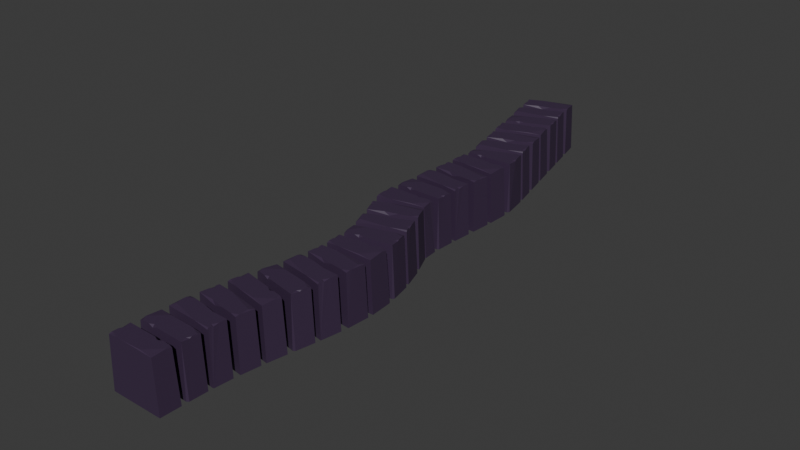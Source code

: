 # Source: puente_estatico.blend  (saved by Blender 4.0.36; exported with 4.5.12 LTS)
import bpy
from mathutils import Matrix  # noqa: F401  (used for matrix-valued properties, if any)

bpy.ops.wm.read_factory_settings(use_empty=True)
scene = bpy.context.scene
scene.name = 'Scene'

# ---- collections
col_collection = bpy.data.collections.new('Collection'); scene.collection.children.link(col_collection)

# ---- materials (node trees are filled in below, after node groups)
mat_material_005 = bpy.data.materials.new('Material.005')
mat_material_005.use_transparent_shadow = False
mat_material_001 = bpy.data.materials.new('Material.001')
mat_material_001.use_transparent_shadow = False
mat_material_003 = bpy.data.materials.new('Material.003')
mat_material_003.use_transparent_shadow = False

# ---- material node trees
mat_material_005.use_nodes = True; mat_material_005.node_tree.nodes.clear()
_N = mat_material_005.node_tree.nodes; _L = mat_material_005.node_tree.links
n0 = _N.new('ShaderNodeBsdfPrincipled'); n0.name = 'Principled BSDF'; n0.location = (10, 300)
n0.inputs[0].default_value = (0.05125, 0.02916, 0.06829, 1.0)
n0.inputs[3].default_value = 1.45
n1 = _N.new('ShaderNodeOutputMaterial'); n1.name = 'Material Output'; n1.location = (300, 300)
_L.new(n0.outputs[0], n1.inputs[0])
n1.is_active_output = True
mat_material_001.use_nodes = True; mat_material_001.node_tree.nodes.clear()
_N = mat_material_001.node_tree.nodes; _L = mat_material_001.node_tree.links
n0 = _N.new('ShaderNodeBsdfPrincipled'); n0.name = 'Principled BSDF'; n0.location = (10, 300)
n0.inputs[0].default_value = (0.05125, 0.02916, 0.06829, 1.0)
n0.inputs[3].default_value = 1.45
n1 = _N.new('ShaderNodeOutputMaterial'); n1.name = 'Material Output'; n1.location = (300, 300)
_L.new(n0.outputs[0], n1.inputs[0])
n1.is_active_output = True
mat_material_003.use_nodes = True; mat_material_003.node_tree.nodes.clear()
_N = mat_material_003.node_tree.nodes; _L = mat_material_003.node_tree.links
n0 = _N.new('ShaderNodeBsdfPrincipled'); n0.name = 'Principled BSDF'; n0.location = (10, 300)
n0.inputs[0].default_value = (0.05125, 0.02916, 0.06829, 1.0)
n0.inputs[3].default_value = 1.45
n1 = _N.new('ShaderNodeOutputMaterial'); n1.name = 'Material Output'; n1.location = (300, 300)
_L.new(n0.outputs[0], n1.inputs[0])
n1.is_active_output = True

# ---- world
world_world = bpy.data.worlds.new('World'); scene.world = world_world
world_world.use_nodes = True; world_world.node_tree.nodes.clear()
_N = world_world.node_tree.nodes; _L = world_world.node_tree.links
n0 = _N.new('ShaderNodeOutputWorld'); n0.name = 'World Output'; n0.location = (300, 300)
n1 = _N.new('ShaderNodeBackground'); n1.name = 'Background'; n1.location = (10, 300)
n1.inputs[0].default_value = (0.05088, 0.05088, 0.05088, 1.0)
_L.new(n1.outputs[0], n0.inputs[0])
n0.is_active_output = True
world_world.color = (0.05088, 0.05088, 0.05088)
world_world.use_sun_shadow = False
world_world.sun_shadow_jitter_overblur = 0.0

# ---- meshes
me_cube_005 = bpy.data.meshes.new('Cube.005')
me_cube_005.from_pydata([(-1.357, -1.598, 2.996), (0.1066, 0.3847, -1.704), (0.8295, 0.3848, -1.594), (-0.6466, 0.3846, -1.819), (0.5264, -1.598, 3.284), (0.6437, 0.3848, -1.401), (1.391, -1.597, -1.772), (0.6657, 0.3478, -1.642), (-0.7322, -1.598, -1.699), (1.246, 0.3315, -1.546), (-1.193, 0.3845, 2.245), (-1.033, 0.3845, 1.052), (1.125, 0.3849, -1.548), (0.9804, 0.3849, -0.01593), (-1.273, 0.3497, 2.83), (-0.7595, 0.3846, 2.904), (-0.9494, 0.3846, 2.875), (-0.6069, -1.598, -2.078), (-0.7188, 0.3846, -0.2443), (-1.121, 0.3845, 2.396), (0.4579, 0.3443, 3.096), (-0.9213, 0.2744, 0.2255), (0.007178, 0.3847, 2.841), (-8.654, -1.598, -2.597), (-6.765, 0.3841, 0.4678), (-6.78, 0.3841, 1.311), (-6.716, 0.3841, -2.361), (-8.654, -1.598, 2.533), (-6.973, 0.3841, 0.928), (-6.705, -1.598, 2.596), (-6.764, 0.3121, 0.8953), (-6.766, -1.598, -2.537), (-6.792, 0.3307, 2.341), (-8.355, 0.384, -2.412), (-7.753, 0.384, -2.393), (-6.792, 0.3841, 2.048), (-7.255, 0.3841, 2.309), (-8.585, 0.3492, -2.424), (-8.583, 0.384, -1.032), (-8.583, 0.384, -1.547), (-6.609, -1.598, -2.351), (-7.356, 0.3841, -2.193), (-8.338, 0.384, -2.168), (-8.586, 0.3434, 2.276), (-7.557, 0.3466, -2.387), (-8.514, 0.384, 0.9758), (-4.266, -1.598, 2.691), (-5.97, 0.3841, -0.3854), (-5.943, 0.3841, -1.229), (-6.062, 0.3841, 2.442), (-3.909, -1.598, -2.426), (-5.747, 0.3841, -0.8453), (-6.008, -1.598, -2.513), (-5.965, 0.3121, -0.8127), (-6.018, -1.598, 2.618), (-5.916, 0.3307, -2.258), (-4.538, 0.3841, 2.49), (-5.113, 0.3841, 2.472), (-5.919, 0.3841, -1.965), (-5.409, 0.3841, -2.225), (-4.321, 0.3494, 2.515), (-4.227, 0.3842, 1.125), (-4.263, 0.3842, 1.64), (-6.158, -1.598, 2.432), (-5.471, 0.3841, 2.273), (-4.54, 0.3841, 2.246), (-3.999, 0.3436, -2.174), (-5.295, 0.3467, 2.466), (-4.161, 0.3842, -0.8818), (-1.29, -1.598, -2.175), (-2.638, 0.3843, 2.585), (-3.303, 0.3843, 2.522), (-1.945, 0.3844, 2.651), (-3.387, -1.598, -2.376), (-3.144, 0.3843, 2.318), (-3.797, -1.598, 2.737), (-3.151, 0.3473, 2.559), (-1.863, -1.598, 2.527), (-3.685, 0.3308, 2.501), (-1.455, 0.3844, -1.42), (-1.599, 0.3844, -0.2248), (-3.576, 0.3842, 2.495), (-3.552, 0.3842, 0.9538), (-1.383, 0.3496, -2.006), (-1.95, 0.3844, -2.056), (-1.741, 0.3844, -2.036), (-1.977, -1.598, 2.911), (-1.892, 0.3844, 1.082), (-1.537, 0.3844, -1.567), (-3.296, 0.3437, -2.192), (-1.699, 0.2743, 0.6033), (-2.783, 0.3843, -1.957), (8.656, -1.595, 4.819), (9.933, 0.3876, 0.06387), (10.55, 0.3878, 0.09625), (9.278, 0.3873, -0.007633), (10.89, -1.594, 4.988), (10.41, 0.3877, 0.3073), (11.0, -1.594, -0.1398), (10.41, 0.3507, 0.06578), (9.205, -1.595, 0.1146), (10.9, 0.3345, 0.1005), (8.812, 0.3874, 4.066), (8.949, 0.3874, 2.87), (10.8, 0.3879, 0.1104), (10.86, 0.3879, 1.652), (8.743, 0.3526, 4.653), (9.331, 0.3876, 4.721), (9.111, 0.3875, 4.699), (9.314, -1.595, -0.2666), (9.231, 0.3874, 1.569), (8.897, 0.3874, 4.218), (10.78, 0.3475, 4.807), (9.044, 0.2772, 2.042), (10.22, 0.3879, 4.593), (1.883, -1.597, -1.682), (3.207, 0.3854, 1.635), (3.04, 0.3854, 2.462), (3.767, 0.3855, -1.138), (0.9844, -1.597, 3.368), (2.916, 0.3854, 2.054), (2.887, -1.597, 3.738), (3.131, 0.3135, 2.056), (3.753, -1.597, -1.319), (2.842, 0.332, 3.472), (2.152, 0.3851, -1.452), (2.761, 0.3853, -1.334), (2.894, 0.3854, 3.184), (2.382, 0.3853, 3.366), (1.92, 0.3502, -1.502), (1.677, 0.385, -0.1302), (1.768, 0.385, -0.6377), (3.872, -1.597, -1.111), (3.114, 0.3854, -1.073), (2.126, 0.3851, -1.208), (1.092, 0.3444, 3.125), (2.954, 0.3479, -1.296), (1.391, 0.385, 1.857), (5.417, -1.596, 4.267), (4.138, 0.3857, 0.9329), (4.306, 0.3857, 0.1061), (3.574, 0.3856, 3.705), (6.409, -1.596, -0.765), (4.431, 0.3858, 0.5178), (4.466, -1.597, -1.171), (4.215, 0.3137, 0.5124), (3.593, -1.597, 3.888), (4.506, 0.3323, -0.9037), (5.141, 0.3861, 4.036), (4.548, 0.3859, 3.911), (4.453, 0.3857, -0.6154), (4.978, 0.3859, -0.7871), (5.375, 0.3514, 4.086), (5.644, 0.3862, 2.72), (5.544, 0.3862, 3.225), (3.48, -1.597, 3.678), (4.209, 0.3858, 3.647), (5.172, 0.3861, 3.793), (6.29, 0.3457, -0.524), (4.36, 0.3485, 3.872), (5.967, 0.3862, 0.7398), (8.722, -1.595, -0.3522), (7.196, 0.3868, 4.346), (6.479, 0.3866, 4.209), (7.979, 0.3871, 4.459), (6.877, -1.596, -0.6731), (6.667, 0.3866, 4.024), (5.926, -1.596, 4.367), (6.64, 0.3496, 4.264), (8.074, -1.595, 4.34), (6.067, 0.333, 4.145), (8.55, 0.3871, 0.3981), (8.382, 0.3871, 1.59), (6.187, 0.3865, 4.152), (6.359, 0.3865, 2.62), (8.634, 0.3523, -0.1862), (8.141, 0.3869, -0.2513), (8.323, 0.387, -0.2255), (7.944, -1.595, 4.718), (8.059, 0.387, 2.887), (8.481, 0.3871, 0.2485), (6.936, 0.3459, -0.4827), (8.266, 0.2769, 2.416), (7.382, 0.3867, -0.2068), (19.74, -1.593, 3.183), (18.77, 0.3893, -1.701), (19.42, 0.3893, -1.984), (18.1, 0.3893, -1.406), (21.53, -1.592, 2.403), (19.36, 0.3893, -1.72), (19.82, -1.593, -2.433), (19.26, 0.3523, -1.94), (18.08, -1.593, -1.254), (19.78, 0.3359, -2.16), (19.53, 0.3897, 2.436), (19.11, 0.3896, 1.308), (19.68, 0.3893, -2.1), (20.31, 0.3895, -0.7), (19.73, 0.355, 2.989), (20.23, 0.3898, 2.769), (20.04, 0.3898, 2.849), (18.01, -1.593, -1.651), (18.77, 0.3895, 0.007806), (19.67, 0.3898, 2.527), (21.4, 0.3493, 2.261), (18.82, 0.2793, 0.5265), (20.88, 0.3898, 2.29), (11.42, -1.594, -0.1161), (13.37, 0.3887, 2.768), (13.47, 0.3888, 3.606), (13.04, 0.3885, -0.04172), (11.44, -1.594, 5.013), (13.21, 0.3887, 3.245), (13.74, -1.593, 4.871), (13.43, 0.3168, 3.192), (12.98, -1.594, -0.2124), (13.6, 0.3355, 4.628), (11.67, 0.3881, 0.04032), (12.18, 0.3883, 0.006838), (13.55, 0.3889, 4.337), (13.04, 0.3887, 4.648), (11.47, 0.3533, 0.04926), (11.49, 0.3881, 1.442), (11.48, 0.3881, 0.9264), (13.13, -1.594, -0.03866), (12.53, 0.3884, 0.1747), (11.69, 0.3881, 0.2833), (11.51, 0.3477, 4.749), (12.35, 0.3509, -0.003139), (11.58, 0.3883, 3.443), (16.61, -1.593, 4.284), (14.01, 0.3888, 1.769), (13.87, 0.3888, 0.9359), (14.46, 0.3891, 4.561), (15.27, -1.593, -0.6682), (14.12, 0.3888, 1.272), (13.59, -1.594, -0.312), (13.93, 0.3168, 1.349), (14.55, -1.593, 4.723), (13.7, 0.3353, -0.07903), (16.24, 0.3894, 4.213), (15.57, 0.3893, 4.35), (13.76, 0.3887, 0.2091), (14.12, 0.3888, -0.1429), (16.49, 0.3547, 4.142), (16.12, 0.3893, 2.797), (16.26, 0.3894, 3.295), (14.35, -1.593, 4.576), (15.11, 0.3892, 4.248), (16.16, 0.3894, 3.983), (15.27, 0.3484, -0.3999), (15.36, 0.3519, 4.391), (15.55, 0.3891, 0.8793), (17.4, -1.593, -1.386), (18.32, 0.3897, 3.462), (17.58, 0.3896, 3.699), (19.05, 0.3898, 3.198), (15.69, -1.593, -0.8035), (17.67, 0.3896, 3.442), (17.13, -1.593, 4.117), (17.76, 0.3527, 3.666), (19.07, -1.593, 3.048), (17.17, 0.3362, 3.848), (17.61, 0.3893, -0.6411), (18.03, 0.3894, 0.4858), (17.28, 0.3896, 3.795), (16.73, 0.3894, 2.358), (17.4, 0.3544, -1.194), (16.92, 0.3892, -1.005), (17.09, 0.3892, -1.059), (19.14, -1.593, 3.445), (18.37, 0.3896, 1.785), (17.47, 0.3893, -0.7322), (15.82, 0.3485, -0.6638), (18.32, 0.2794, 1.267), (16.31, 0.3891, -0.626), (28.56, -1.592, 2.563), (29.74, 0.3893, -2.227), (30.42, 0.3893, -2.178), (29.01, 0.3893, -2.286), (30.6, -1.592, 2.716), (30.26, 0.3894, -1.971), (30.92, -1.593, -2.403), (30.26, 0.3524, -2.212), (28.94, -1.593, -2.159), (30.81, 0.3359, -2.166), (28.69, 0.3898, 1.802), (28.79, 0.3897, 0.6022), (30.7, 0.3893, -2.158), (30.7, 0.3895, -0.6167), (28.65, 0.3551, 2.391), (29.19, 0.3899, 2.43), (28.99, 0.3899, 2.414), (29.04, -1.593, -2.545), (29.03, 0.3895, -0.7119), (28.78, 0.3898, 1.948), (30.51, 0.3493, 2.533), (28.85, 0.2794, -0.2293), (30.0, 0.3899, 2.311), (20.53, -1.593, -2.644), (23.03, 0.3897, 0.1117), (23.04, 0.3897, 0.9553), (22.98, 0.3893, -2.717), (21.75, -1.592, 2.338), (22.84, 0.3897, 0.5807), (23.15, -1.592, 2.237), (23.04, 0.3177, 0.5388), (22.92, -1.593, -2.889), (23.07, 0.3365, 1.984), (20.99, 0.3893, -2.573), (21.79, 0.3893, -2.664), (23.06, 0.3898, 1.691), (22.65, 0.3899, 1.972), (20.67, 0.3545, -2.507), (20.98, 0.3895, -1.151), (20.86, 0.3894, -1.653), (23.09, -1.593, -2.71), (22.29, 0.3893, -2.518), (21.05, 0.3894, -2.336), (21.72, 0.3493, 2.073), (22.04, 0.3519, -2.69), (21.48, 0.3897, 0.7866), (25.53, -1.592, 2.33), (23.8, 0.3896, -0.7636), (23.82, 0.3895, -1.607), (23.75, 0.3899, 2.065), (25.85, -1.593, -2.789), (24.02, 0.3895, -1.222), (23.74, -1.593, -2.891), (23.8, 0.3175, -1.191), (23.79, -1.592, 2.243), (23.83, 0.3359, -2.636), (25.25, 0.3899, 2.135), (24.67, 0.3899, 2.1), (23.83, 0.3894, -2.343), (24.35, 0.3893, -2.601), (25.47, 0.3551, 2.154), (25.56, 0.3897, 0.7639), (25.53, 0.3898, 1.279), (23.65, -1.592, 2.056), (24.32, 0.3899, 1.899), (25.25, 0.3898, 1.89), (25.76, 0.3488, -2.537), (24.5, 0.3525, 2.094), (25.61, 0.3895, -1.242), (28.38, -1.593, -2.598), (27.21, 0.3899, 2.19), (26.51, 0.3899, 2.135), (27.93, 0.3899, 2.247), (26.36, -1.593, -2.756), (26.68, 0.3898, 1.928), (26.01, -1.592, 2.362), (26.67, 0.3529, 2.17), (28.01, -1.593, 2.123), (26.12, 0.3365, 2.121), (28.26, 0.3894, -1.84), (28.16, 0.3895, -0.6403), (26.23, 0.3899, 2.113), (26.24, 0.3897, 0.5726), (28.3, 0.3545, -2.428), (27.76, 0.3893, -2.467), (27.96, 0.3893, -2.451), (27.9, -1.592, 2.509), (27.92, 0.3897, 0.6736), (28.17, 0.3894, -1.986), (26.46, 0.3488, -2.575), (28.09, 0.2795, 0.1912), (26.96, 0.3893, -2.352), (39.71, -1.592, 1.627), (38.73, 0.3893, -3.098), (39.42, 0.3893, -3.256), (38.02, 0.3893, -2.932), (41.65, -1.592, 1.175), (39.35, 0.3894, -3.019), (39.81, -1.593, -3.612), (39.25, 0.3524, -3.241), (38.0, -1.593, -2.793), (39.8, 0.3359, -3.362), (39.5, 0.3898, 0.8946), (39.06, 0.3897, -0.2288), (39.7, 0.3893, -3.321), (40.35, 0.3895, -1.911), (39.71, 0.3551, 1.446), (40.23, 0.3899, 1.319), (40.04, 0.3899, 1.364), (37.93, -1.593, -3.176), (38.72, 0.3895, -1.5), (39.64, 0.3898, 1.002), (41.49, 0.3493, 1.033), (38.76, 0.2794, -1.007), (40.93, 0.3899, 0.9755), (31.38, -1.593, -2.374), (33.14, 0.3897, 0.6876), (33.15, 0.3897, 1.531), (33.12, 0.3893, -2.141), (31.1, -1.592, 2.748), (32.93, 0.3897, 1.153), (33.27, -1.592, 2.815), (33.15, 0.3177, 1.115), (33.08, -1.593, -2.315), (33.16, 0.3365, 2.561), (31.66, 0.3893, -2.187), (32.23, 0.3893, -2.159), (33.15, 0.3898, 2.268), (32.62, 0.3899, 2.541), (31.44, 0.3545, -2.202), (31.37, 0.3895, -0.8115), (31.39, 0.3894, -1.326), (33.21, -1.593, -2.132), (32.58, 0.3893, -1.957), (31.66, 0.3894, -1.943), (31.19, 0.3493, 2.491), (32.41, 0.3519, -2.15), (31.33, 0.3897, 1.194), (36.7, -1.592, 2.325), (33.89, 0.3896, -0.203), (33.84, 0.3895, -1.045), (34.05, 0.3899, 2.621), (34.86, -1.593, -2.462), (34.04, 0.3895, -0.6821), (33.69, -1.593, -2.318), (33.85, 0.3175, -0.6289), (34.13, -1.592, 2.793), (33.77, 0.3359, -2.072), (36.35, 0.3899, 2.228), (35.38, 0.3899, 2.475), (33.79, 0.3894, -1.78), (34.13, 0.3893, -2.08), (36.57, 0.3551, 2.181), (36.07, 0.3897, 0.8812), (36.25, 0.3898, 1.362), (33.92, -1.592, 2.625), (34.8, 0.3899, 2.375), (36.24, 0.3898, 2.007), (34.88, 0.3488, -2.206), (35.07, 0.3525, 2.541), (35.28, 0.3895, -0.9744), (37.29, -1.593, -3.027), (38.26, 0.3899, 1.695), (37.58, 0.3899, 1.854), (38.97, 0.3899, 1.53), (35.34, -1.593, -2.574), (37.64, 0.3898, 1.617), (37.19, -1.592, 2.213), (37.74, 0.3529, 1.839), (38.99, -1.593, 1.393), (37.19, 0.3365, 1.959), (37.5, 0.3894, -2.297), (37.93, 0.3895, -1.173), (37.3, 0.3899, 1.919), (36.64, 0.3897, 0.509), (37.29, 0.3545, -2.848), (36.76, 0.3893, -2.721), (36.96, 0.3893, -2.766), (39.06, -1.592, 1.776), (38.28, 0.3897, 0.09791), (37.36, 0.3894, -2.404), (35.5, 0.3488, -2.435), (38.23, 0.2795, -0.3949), (36.06, 0.3893, -2.378), (49.58, -1.592, -0.6653), (48.61, 0.3893, -5.39), (49.29, 0.3893, -5.549), (47.9, 0.3893, -5.225), (51.53, -1.592, -1.118), (49.23, 0.3894, -5.312), (49.69, -1.593, -5.905), (49.13, 0.3524, -5.533), (47.88, -1.593, -5.085), (49.68, 0.3359, -5.654), (49.37, 0.3898, -1.398), (48.94, 0.3897, -2.522), (49.57, 0.3893, -5.614), (50.23, 0.3895, -4.204), (49.58, 0.3551, -0.8468), (50.11, 0.3899, -0.9742), (49.91, 0.3899, -0.9287), (47.81, -1.593, -5.468), (48.59, 0.3895, -3.793), (49.51, 0.3898, -1.29), (51.37, 0.3493, -1.26), (48.64, 0.2794, -3.3), (50.81, 0.3899, -1.317), (40.28, -1.593, -3.721), (43.21, 0.3897, -1.348), (43.51, 0.3898, -0.5611), (42.19, 0.3893, -3.989), (42.12, -1.592, 1.066), (43.18, 0.3897, -0.8667), (44.07, -1.592, 0.6135), (43.37, 0.3177, -0.9517), (42.08, -1.593, -4.139), (43.89, 0.3365, 0.3982), (40.64, 0.3893, -3.627), (41.22, 0.3893, -3.764), (43.78, 0.3898, 0.1261), (43.41, 0.3899, 0.493), (40.41, 0.3545, -3.579), (40.91, 0.3895, -2.28), (40.73, 0.3894, -2.761), (42.3, -1.593, -4.004), (41.66, 0.3894, -3.675), (40.74, 0.3894, -3.403), (42.1, 0.3493, 0.8072), (41.41, 0.3519, -3.807), (41.7, 0.3897, -0.4244), (46.58, -1.592, 0.03245), (43.65, 0.3896, -2.343), (43.34, 0.3895, -3.13), (44.66, 0.3899, 0.2973), (44.73, -1.593, -4.755), (43.68, 0.3895, -2.825), (42.78, -1.593, -4.302), (43.48, 0.3175, -2.74), (44.78, -1.592, 0.4501), (42.97, 0.3359, -4.09), (46.22, 0.3899, -0.06433), (45.63, 0.3899, 0.07206), (43.08, 0.3894, -3.818), (43.45, 0.3893, -4.184), (46.45, 0.3551, -0.112), (45.94, 0.3897, -1.412), (46.13, 0.3898, -0.9304), (44.56, -1.592, 0.3152), (45.19, 0.3899, -0.0166), (46.12, 0.3899, -0.2881), (44.76, 0.3488, -4.499), (45.45, 0.3525, 0.1154), (45.16, 0.3895, -3.267), (47.17, -1.593, -5.319), (48.14, 0.3899, -0.5973), (47.45, 0.3899, -0.4387), (48.85, 0.3899, -0.7626), (45.22, -1.593, -4.867), (47.52, 0.3898, -0.6758), (47.06, -1.592, -0.08012), (47.62, 0.3529, -0.4542), (48.87, -1.593, -0.8993), (47.07, 0.3365, -0.3333), (47.37, 0.3894, -4.59), (47.81, 0.3895, -3.466), (47.17, 0.3899, -0.3738), (46.52, 0.3897, -1.784), (47.16, 0.3545, -5.141), (46.64, 0.3893, -5.013), (46.83, 0.3893, -5.059), (48.94, -1.592, -0.5164), (48.15, 0.3897, -2.195), (47.23, 0.3894, -4.697), (45.38, 0.3488, -4.728), (48.11, 0.2795, -2.688), (45.94, 0.3894, -4.67)], [], [(0, 14, 21, 8), (6, 13, 20, 4), (4, 20, 15, 0), (16, 19, 14), (12, 13, 9), (8, 17, 6, 4), (17, 3, 1, 6), (11, 15, 3, 18), (2, 7, 5), (3, 17, 8), (11, 18, 21), (21, 18, 3), (5, 7, 1), (14, 19, 10), (15, 20, 22), (20, 13, 22), (22, 1, 15), (1, 22, 2, 5), (13, 6, 9), (19, 11, 10), (15, 11, 19, 16), (0, 15, 16, 14), (3, 15, 1), (2, 22, 13, 12), (21, 14, 10, 11), (8, 21, 3), (6, 2, 12, 9), (2, 6, 1, 7), (4, 0, 8), (23, 37, 44, 31), (29, 36, 43, 27), (27, 43, 38, 23), (39, 42, 37), (35, 36, 32), (31, 40, 29, 27), (40, 26, 24, 29), (34, 38, 26, 41), (25, 30, 28), (26, 40, 31), (34, 41, 44), (44, 41, 26), (28, 30, 24), (37, 42, 33), (38, 43, 45), (43, 36, 45), (45, 24, 38), (24, 45, 25, 28), (36, 29, 32), (42, 34, 33), (38, 34, 42, 39), (23, 38, 39, 37), (26, 38, 24), (25, 45, 36, 35), (44, 37, 33, 34), (31, 44, 26), (29, 25, 35, 32), (25, 29, 24, 30), (27, 23, 31), (46, 60, 67, 54), (52, 59, 66, 50), (50, 66, 61, 46), (62, 65, 60), (58, 59, 55), (54, 63, 52, 50), (63, 49, 47, 52), (57, 61, 49, 64), (48, 53, 51), (49, 63, 54), (57, 64, 67), (67, 64, 49), (51, 53, 47), (60, 65, 56), (61, 66, 68), (66, 59, 68), (68, 47, 61), (47, 68, 48, 51), (59, 52, 55), (65, 57, 56), (61, 57, 65, 62), (46, 61, 62, 60), (49, 61, 47), (48, 68, 59, 58), (67, 60, 56, 57), (54, 67, 49), (52, 48, 58, 55), (48, 52, 47, 53), (50, 46, 54), (69, 83, 90, 77), (75, 82, 89, 73), (73, 89, 84, 69), (85, 88, 83), (81, 82, 78), (77, 86, 75, 73), (86, 72, 70, 75), (80, 84, 72, 87), (71, 76, 74), (72, 86, 77), (80, 87, 90), (90, 87, 72), (74, 76, 70), (83, 88, 79), (84, 89, 91), (89, 82, 91), (91, 70, 84), (70, 91, 71, 74), (82, 75, 78), (88, 80, 79), (84, 80, 88, 85), (69, 84, 85, 83), (72, 84, 70), (71, 91, 82, 81), (90, 83, 79, 80), (77, 90, 72), (75, 71, 81, 78), (71, 75, 70, 76), (73, 69, 77), (92, 106, 113, 100), (98, 105, 112, 96), (96, 112, 107, 92), (108, 111, 106), (104, 105, 101), (100, 109, 98, 96), (109, 95, 93, 98), (103, 107, 95, 110), (94, 99, 97), (95, 109, 100), (103, 110, 113), (113, 110, 95), (97, 99, 93), (106, 111, 102), (107, 112, 114), (112, 105, 114), (114, 93, 107), (93, 114, 94, 97), (105, 98, 101), (111, 103, 102), (107, 103, 111, 108), (92, 107, 108, 106), (95, 107, 93), (94, 114, 105, 104), (113, 106, 102, 103), (100, 113, 95), (98, 94, 104, 101), (94, 98, 93, 99), (96, 92, 100), (115, 129, 136, 123), (121, 128, 135, 119), (119, 135, 130, 115), (131, 134, 129), (127, 128, 124), (123, 132, 121, 119), (132, 118, 116, 121), (126, 130, 118, 133), (117, 122, 120), (118, 132, 123), (126, 133, 136), (136, 133, 118), (120, 122, 116), (129, 134, 125), (130, 135, 137), (135, 128, 137), (137, 116, 130), (116, 137, 117, 120), (128, 121, 124), (134, 126, 125), (130, 126, 134, 131), (115, 130, 131, 129), (118, 130, 116), (117, 137, 128, 127), (136, 129, 125, 126), (123, 136, 118), (121, 117, 127, 124), (117, 121, 116, 122), (119, 115, 123), (138, 152, 159, 146), (144, 151, 158, 142), (142, 158, 153, 138), (154, 157, 152), (150, 151, 147), (146, 155, 144, 142), (155, 141, 139, 144), (149, 153, 141, 156), (140, 145, 143), (141, 155, 146), (149, 156, 159), (159, 156, 141), (143, 145, 139), (152, 157, 148), (153, 158, 160), (158, 151, 160), (160, 139, 153), (139, 160, 140, 143), (151, 144, 147), (157, 149, 148), (153, 149, 157, 154), (138, 153, 154, 152), (141, 153, 139), (140, 160, 151, 150), (159, 152, 148, 149), (146, 159, 141), (144, 140, 150, 147), (140, 144, 139, 145), (142, 138, 146), (161, 175, 182, 169), (167, 174, 181, 165), (165, 181, 176, 161), (177, 180, 175), (173, 174, 170), (169, 178, 167, 165), (178, 164, 162, 167), (172, 176, 164, 179), (163, 168, 166), (164, 178, 169), (172, 179, 182), (182, 179, 164), (166, 168, 162), (175, 180, 171), (176, 181, 183), (181, 174, 183), (183, 162, 176), (162, 183, 163, 166), (174, 167, 170), (180, 172, 171), (176, 172, 180, 177), (161, 176, 177, 175), (164, 176, 162), (163, 183, 174, 173), (182, 175, 171, 172), (169, 182, 164), (167, 163, 173, 170), (163, 167, 162, 168), (165, 161, 169), (184, 198, 205, 192), (190, 197, 204, 188), (188, 204, 199, 184), (200, 203, 198), (196, 197, 193), (192, 201, 190, 188), (201, 187, 185, 190), (195, 199, 187, 202), (186, 191, 189), (187, 201, 192), (195, 202, 205), (205, 202, 187), (189, 191, 185), (198, 203, 194), (199, 204, 206), (204, 197, 206), (206, 185, 199), (185, 206, 186, 189), (197, 190, 193), (203, 195, 194), (199, 195, 203, 200), (184, 199, 200, 198), (187, 199, 185), (186, 206, 197, 196), (205, 198, 194, 195), (192, 205, 187), (190, 186, 196, 193), (186, 190, 185, 191), (188, 184, 192), (207, 221, 228, 215), (213, 220, 227, 211), (211, 227, 222, 207), (223, 226, 221), (219, 220, 216), (215, 224, 213, 211), (224, 210, 208, 213), (218, 222, 210, 225), (209, 214, 212), (210, 224, 215), (218, 225, 228), (228, 225, 210), (212, 214, 208), (221, 226, 217), (222, 227, 229), (227, 220, 229), (229, 208, 222), (208, 229, 209, 212), (220, 213, 216), (226, 218, 217), (222, 218, 226, 223), (207, 222, 223, 221), (210, 222, 208), (209, 229, 220, 219), (228, 221, 217, 218), (215, 228, 210), (213, 209, 219, 216), (209, 213, 208, 214), (211, 207, 215), (230, 244, 251, 238), (236, 243, 250, 234), (234, 250, 245, 230), (246, 249, 244), (242, 243, 239), (238, 247, 236, 234), (247, 233, 231, 236), (241, 245, 233, 248), (232, 237, 235), (233, 247, 238), (241, 248, 251), (251, 248, 233), (235, 237, 231), (244, 249, 240), (245, 250, 252), (250, 243, 252), (252, 231, 245), (231, 252, 232, 235), (243, 236, 239), (249, 241, 240), (245, 241, 249, 246), (230, 245, 246, 244), (233, 245, 231), (232, 252, 243, 242), (251, 244, 240, 241), (238, 251, 233), (236, 232, 242, 239), (232, 236, 231, 237), (234, 230, 238), (253, 267, 274, 261), (259, 266, 273, 257), (257, 273, 268, 253), (269, 272, 267), (265, 266, 262), (261, 270, 259, 257), (270, 256, 254, 259), (264, 268, 256, 271), (255, 260, 258), (256, 270, 261), (264, 271, 274), (274, 271, 256), (258, 260, 254), (267, 272, 263), (268, 273, 275), (273, 266, 275), (275, 254, 268), (254, 275, 255, 258), (266, 259, 262), (272, 264, 263), (268, 264, 272, 269), (253, 268, 269, 267), (256, 268, 254), (255, 275, 266, 265), (274, 267, 263, 264), (261, 274, 256), (259, 255, 265, 262), (255, 259, 254, 260), (257, 253, 261), (276, 290, 297, 284), (282, 289, 296, 280), (280, 296, 291, 276), (292, 295, 290), (288, 289, 285), (284, 293, 282, 280), (293, 279, 277, 282), (287, 291, 279, 294), (278, 283, 281), (279, 293, 284), (287, 294, 297), (297, 294, 279), (281, 283, 277), (290, 295, 286), (291, 296, 298), (296, 289, 298), (298, 277, 291), (277, 298, 278, 281), (289, 282, 285), (295, 287, 286), (291, 287, 295, 292), (276, 291, 292, 290), (279, 291, 277), (278, 298, 289, 288), (297, 290, 286, 287), (284, 297, 279), (282, 278, 288, 285), (278, 282, 277, 283), (280, 276, 284), (299, 313, 320, 307), (305, 312, 319, 303), (303, 319, 314, 299), (315, 318, 313), (311, 312, 308), (307, 316, 305, 303), (316, 302, 300, 305), (310, 314, 302, 317), (301, 306, 304), (302, 316, 307), (310, 317, 320), (320, 317, 302), (304, 306, 300), (313, 318, 309), (314, 319, 321), (319, 312, 321), (321, 300, 314), (300, 321, 301, 304), (312, 305, 308), (318, 310, 309), (314, 310, 318, 315), (299, 314, 315, 313), (302, 314, 300), (301, 321, 312, 311), (320, 313, 309, 310), (307, 320, 302), (305, 301, 311, 308), (301, 305, 300, 306), (303, 299, 307), (322, 336, 343, 330), (328, 335, 342, 326), (326, 342, 337, 322), (338, 341, 336), (334, 335, 331), (330, 339, 328, 326), (339, 325, 323, 328), (333, 337, 325, 340), (324, 329, 327), (325, 339, 330), (333, 340, 343), (343, 340, 325), (327, 329, 323), (336, 341, 332), (337, 342, 344), (342, 335, 344), (344, 323, 337), (323, 344, 324, 327), (335, 328, 331), (341, 333, 332), (337, 333, 341, 338), (322, 337, 338, 336), (325, 337, 323), (324, 344, 335, 334), (343, 336, 332, 333), (330, 343, 325), (328, 324, 334, 331), (324, 328, 323, 329), (326, 322, 330), (345, 359, 366, 353), (351, 358, 365, 349), (349, 365, 360, 345), (361, 364, 359), (357, 358, 354), (353, 362, 351, 349), (362, 348, 346, 351), (356, 360, 348, 363), (347, 352, 350), (348, 362, 353), (356, 363, 366), (366, 363, 348), (350, 352, 346), (359, 364, 355), (360, 365, 367), (365, 358, 367), (367, 346, 360), (346, 367, 347, 350), (358, 351, 354), (364, 356, 355), (360, 356, 364, 361), (345, 360, 361, 359), (348, 360, 346), (347, 367, 358, 357), (366, 359, 355, 356), (353, 366, 348), (351, 347, 357, 354), (347, 351, 346, 352), (349, 345, 353), (368, 382, 389, 376), (374, 381, 388, 372), (372, 388, 383, 368), (384, 387, 382), (380, 381, 377), (376, 385, 374, 372), (385, 371, 369, 374), (379, 383, 371, 386), (370, 375, 373), (371, 385, 376), (379, 386, 389), (389, 386, 371), (373, 375, 369), (382, 387, 378), (383, 388, 390), (388, 381, 390), (390, 369, 383), (369, 390, 370, 373), (381, 374, 377), (387, 379, 378), (383, 379, 387, 384), (368, 383, 384, 382), (371, 383, 369), (370, 390, 381, 380), (389, 382, 378, 379), (376, 389, 371), (374, 370, 380, 377), (370, 374, 369, 375), (372, 368, 376), (391, 405, 412, 399), (397, 404, 411, 395), (395, 411, 406, 391), (407, 410, 405), (403, 404, 400), (399, 408, 397, 395), (408, 394, 392, 397), (402, 406, 394, 409), (393, 398, 396), (394, 408, 399), (402, 409, 412), (412, 409, 394), (396, 398, 392), (405, 410, 401), (406, 411, 413), (411, 404, 413), (413, 392, 406), (392, 413, 393, 396), (404, 397, 400), (410, 402, 401), (406, 402, 410, 407), (391, 406, 407, 405), (394, 406, 392), (393, 413, 404, 403), (412, 405, 401, 402), (399, 412, 394), (397, 393, 403, 400), (393, 397, 392, 398), (395, 391, 399), (414, 428, 435, 422), (420, 427, 434, 418), (418, 434, 429, 414), (430, 433, 428), (426, 427, 423), (422, 431, 420, 418), (431, 417, 415, 420), (425, 429, 417, 432), (416, 421, 419), (417, 431, 422), (425, 432, 435), (435, 432, 417), (419, 421, 415), (428, 433, 424), (429, 434, 436), (434, 427, 436), (436, 415, 429), (415, 436, 416, 419), (427, 420, 423), (433, 425, 424), (429, 425, 433, 430), (414, 429, 430, 428), (417, 429, 415), (416, 436, 427, 426), (435, 428, 424, 425), (422, 435, 417), (420, 416, 426, 423), (416, 420, 415, 421), (418, 414, 422), (437, 451, 458, 445), (443, 450, 457, 441), (441, 457, 452, 437), (453, 456, 451), (449, 450, 446), (445, 454, 443, 441), (454, 440, 438, 443), (448, 452, 440, 455), (439, 444, 442), (440, 454, 445), (448, 455, 458), (458, 455, 440), (442, 444, 438), (451, 456, 447), (452, 457, 459), (457, 450, 459), (459, 438, 452), (438, 459, 439, 442), (450, 443, 446), (456, 448, 447), (452, 448, 456, 453), (437, 452, 453, 451), (440, 452, 438), (439, 459, 450, 449), (458, 451, 447, 448), (445, 458, 440), (443, 439, 449, 446), (439, 443, 438, 444), (441, 437, 445), (460, 474, 481, 468), (466, 473, 480, 464), (464, 480, 475, 460), (476, 479, 474), (472, 473, 469), (468, 477, 466, 464), (477, 463, 461, 466), (471, 475, 463, 478), (462, 467, 465), (463, 477, 468), (471, 478, 481), (481, 478, 463), (465, 467, 461), (474, 479, 470), (475, 480, 482), (480, 473, 482), (482, 461, 475), (461, 482, 462, 465), (473, 466, 469), (479, 471, 470), (475, 471, 479, 476), (460, 475, 476, 474), (463, 475, 461), (462, 482, 473, 472), (481, 474, 470, 471), (468, 481, 463), (466, 462, 472, 469), (462, 466, 461, 467), (464, 460, 468), (483, 497, 504, 491), (489, 496, 503, 487), (487, 503, 498, 483), (499, 502, 497), (495, 496, 492), (491, 500, 489, 487), (500, 486, 484, 489), (494, 498, 486, 501), (485, 490, 488), (486, 500, 491), (494, 501, 504), (504, 501, 486), (488, 490, 484), (497, 502, 493), (498, 503, 505), (503, 496, 505), (505, 484, 498), (484, 505, 485, 488), (496, 489, 492), (502, 494, 493), (498, 494, 502, 499), (483, 498, 499, 497), (486, 498, 484), (485, 505, 496, 495), (504, 497, 493, 494), (491, 504, 486), (489, 485, 495, 492), (485, 489, 484, 490), (487, 483, 491), (506, 520, 527, 514), (512, 519, 526, 510), (510, 526, 521, 506), (522, 525, 520), (518, 519, 515), (514, 523, 512, 510), (523, 509, 507, 512), (517, 521, 509, 524), (508, 513, 511), (509, 523, 514), (517, 524, 527), (527, 524, 509), (511, 513, 507), (520, 525, 516), (521, 526, 528), (526, 519, 528), (528, 507, 521), (507, 528, 508, 511), (519, 512, 515), (525, 517, 516), (521, 517, 525, 522), (506, 521, 522, 520), (509, 521, 507), (508, 528, 519, 518), (527, 520, 516, 517), (514, 527, 509), (512, 508, 518, 515), (508, 512, 507, 513), (510, 506, 514), (529, 543, 550, 537), (535, 542, 549, 533), (533, 549, 544, 529), (545, 548, 543), (541, 542, 538), (537, 546, 535, 533), (546, 532, 530, 535), (540, 544, 532, 547), (531, 536, 534), (532, 546, 537), (540, 547, 550), (550, 547, 532), (534, 536, 530), (543, 548, 539), (544, 549, 551), (549, 542, 551), (551, 530, 544), (530, 551, 531, 534), (542, 535, 538), (548, 540, 539), (544, 540, 548, 545), (529, 544, 545, 543), (532, 544, 530), (531, 551, 542, 541), (550, 543, 539, 540), (537, 550, 532), (535, 531, 541, 538), (531, 535, 530, 536), (533, 529, 537)])
me_cube_005.polygons.foreach_set('material_index', [0, 0, 0, 0, 0, 0, 0, 0, 0, 0, 0, 0, 0, 0, 0, 0, 0, 0, 0, 0, 0, 0, 0, 0, 0, 0, 0, 0, 0, 1, 1, 1, 1, 1, 1, 1, 1, 1, 1, 1, 1, 1, 1, 1, 1, 1, 1, 1, 1, 1, 1, 1, 1, 1, 1, 1, 1, 1, 1, 1, 1, 1, 1, 1, 1, 1, 1, 1, 1, 1, 1, 1, 1, 1, 1, 1, 1, 1, 1, 1, 1, 1, 1, 1, 1, 1, 1, 2, 2, 2, 2, 2, 2, 2, 2, 2, 2, 2, 2, 2, 2, 2, 2, 2, 2, 2, 2, 2, 2, 2, 2, 2, 2, 2, 2, 2, 0, 0, 0, 0, 0, 0, 0, 0, 0, 0, 0, 0, 0, 0, 0, 0, 0, 0, 0, 0, 0, 0, 0, 0, 0, 0, 0, 0, 0, 1, 1, 1, 1, 1, 1, 1, 1, 1, 1, 1, 1, 1, 1, 1, 1, 1, 1, 1, 1, 1, 1, 1, 1, 1, 1, 1, 1, 1, 1, 1, 1, 1, 1, 1, 1, 1, 1, 1, 1, 1, 1, 1, 1, 1, 1, 1, 1, 1, 1, 1, 1, 1, 1, 1, 1, 1, 1, 2, 2, 2, 2, 2, 2, 2, 2, 2, 2, 2, 2, 2, 2, 2, 2, 2, 2, 2, 2, 2, 2, 2, 2, 2, 2, 2, 2, 2, 0, 0, 0, 0, 0, 0, 0, 0, 0, 0, 0, 0, 0, 0, 0, 0, 0, 0, 0, 0, 0, 0, 0, 0, 0, 0, 0, 0, 0, 1, 1, 1, 1, 1, 1, 1, 1, 1, 1, 1, 1, 1, 1, 1, 1, 1, 1, 1, 1, 1, 1, 1, 1, 1, 1, 1, 1, 1, 1, 1, 1, 1, 1, 1, 1, 1, 1, 1, 1, 1, 1, 1, 1, 1, 1, 1, 1, 1, 1, 1, 1, 1, 1, 1, 1, 1, 1, 2, 2, 2, 2, 2, 2, 2, 2, 2, 2, 2, 2, 2, 2, 2, 2, 2, 2, 2, 2, 2, 2, 2, 2, 2, 2, 2, 2, 2, 0, 0, 0, 0, 0, 0, 0, 0, 0, 0, 0, 0, 0, 0, 0, 0, 0, 0, 0, 0, 0, 0, 0, 0, 0, 0, 0, 0, 0, 1, 1, 1, 1, 1, 1, 1, 1, 1, 1, 1, 1, 1, 1, 1, 1, 1, 1, 1, 1, 1, 1, 1, 1, 1, 1, 1, 1, 1, 1, 1, 1, 1, 1, 1, 1, 1, 1, 1, 1, 1, 1, 1, 1, 1, 1, 1, 1, 1, 1, 1, 1, 1, 1, 1, 1, 1, 1, 2, 2, 2, 2, 2, 2, 2, 2, 2, 2, 2, 2, 2, 2, 2, 2, 2, 2, 2, 2, 2, 2, 2, 2, 2, 2, 2, 2, 2, 0, 0, 0, 0, 0, 0, 0, 0, 0, 0, 0, 0, 0, 0, 0, 0, 0, 0, 0, 0, 0, 0, 0, 0, 0, 0, 0, 0, 0, 1, 1, 1, 1, 1, 1, 1, 1, 1, 1, 1, 1, 1, 1, 1, 1, 1, 1, 1, 1, 1, 1, 1, 1, 1, 1, 1, 1, 1, 1, 1, 1, 1, 1, 1, 1, 1, 1, 1, 1, 1, 1, 1, 1, 1, 1, 1, 1, 1, 1, 1, 1, 1, 1, 1, 1, 1, 1, 2, 2, 2, 2, 2, 2, 2, 2, 2, 2, 2, 2, 2, 2, 2, 2, 2, 2, 2, 2, 2, 2, 2, 2, 2, 2, 2, 2, 2, 0, 0, 0, 0, 0, 0, 0, 0, 0, 0, 0, 0, 0, 0, 0, 0, 0, 0, 0, 0, 0, 0, 0, 0, 0, 0, 0, 0, 0, 1, 1, 1, 1, 1, 1, 1, 1, 1, 1, 1, 1, 1, 1, 1, 1, 1, 1, 1, 1, 1, 1, 1, 1, 1, 1, 1, 1, 1, 1, 1, 1, 1, 1, 1, 1, 1, 1, 1, 1, 1, 1, 1, 1, 1, 1, 1, 1, 1, 1, 1, 1, 1, 1, 1, 1, 1, 1, 2, 2, 2, 2, 2, 2, 2, 2, 2, 2, 2, 2, 2, 2, 2, 2, 2, 2, 2, 2, 2, 2, 2, 2, 2, 2, 2, 2, 2])
_uv = me_cube_005.uv_layers.new(name='UVMap')
_uv.uv.foreach_set('vector', [0.375, 0.0, 0.6128, 0.0, 0.6119, 0.14, 0.375, 0.2308, 0.375, 0.5, 0.625, 0.5183, 0.6108, 0.75, 0.375, 0.75, 0.375, 0.75, 0.6108, 0.75, 0.625, 0.9259, 0.375, 1.0, 0.8284, 0.75, 0.862, 0.7164, 0.6128, 1.0, 0.7362, 0.5, 0.625, 0.5183, 0.6064, 0.5, 0.125, 0.5192, 0.1339, 0.5, 0.375, 0.5, 0.375, 0.75, 0.375, 0.2589, 0.625, 0.25, 0.625, 0.3391, 0.375, 0.5, 0.875, 0.6363, 0.8009, 0.75, 0.875, 0.5, 0.865, 0.5836, 0.625, 0.3656, 0.6017, 0.3692, 0.7554, 0.5228, 0.625, 0.25, 0.1339, 0.5, 0.375, 0.2308, 0.875, 0.6363, 0.865, 0.5836, 0.6119, 0.14, 0.6119, 0.14, 0.865, 0.5836, 0.625, 0.25, 0.7554, 0.5228, 0.6017, 0.3692, 0.7859, 0.5, 0.6128, 1.0, 0.862, 0.7164, 0.625, 0.03123, 0.625, 0.9259, 0.6108, 0.75, 0.625, 0.8095, 0.6108, 0.75, 0.625, 0.5183, 0.625, 0.8095, 0.625, 0.8095, 0.7859, 0.5, 0.8009, 0.75, 0.7859, 0.5, 0.625, 0.8095, 0.7594, 0.5, 0.7554, 0.5228, 0.625, 0.5183, 0.375, 0.5, 0.6064, 0.5, 0.862, 0.7164, 0.875, 0.6363, 0.875, 0.7188, 0.8009, 0.75, 0.875, 0.6363, 0.862, 0.7164, 0.8284, 0.75, 0.375, 1.0, 0.625, 0.9259, 0.625, 0.9534, 0.6128, 1.0, 0.875, 0.5, 0.8009, 0.75, 0.7859, 0.5, 0.7594, 0.5, 0.625, 0.8095, 0.625, 0.5183, 0.7362, 0.5, 0.6119, 0.14, 0.6128, 0.0, 0.625, 0.03123, 0.625, 0.1137, 0.375, 0.2308, 0.6119, 0.14, 0.625, 0.25, 0.375, 0.5, 0.625, 0.3656, 0.625, 0.3888, 0.6064, 0.5, 0.625, 0.3656, 0.375, 0.5, 0.625, 0.3391, 0.6017, 0.3692, 0.375, 0.75, 0.125, 0.75, 0.125, 0.5192, 0.375, 0.0, 0.6128, 0.0, 0.6119, 0.14, 0.375, 0.2308, 0.375, 0.5, 0.625, 0.5183, 0.6108, 0.75, 0.375, 0.75, 0.375, 0.75, 0.6108, 0.75, 0.625, 0.9259, 0.375, 1.0, 0.8284, 0.75, 0.862, 0.7164, 0.6128, 1.0, 0.7362, 0.5, 0.625, 0.5183, 0.6064, 0.5, 0.125, 0.5192, 0.1339, 0.5, 0.375, 0.5, 0.375, 0.75, 0.375, 0.2589, 0.625, 0.25, 0.625, 0.3391, 0.375, 0.5, 0.875, 0.6363, 0.8009, 0.75, 0.875, 0.5, 0.865, 0.5836, 0.625, 0.3656, 0.6017, 0.3692, 0.7554, 0.5228, 0.625, 0.25, 0.1339, 0.5, 0.375, 0.2308, 0.875, 0.6363, 0.865, 0.5836, 0.6119, 0.14, 0.6119, 0.14, 0.865, 0.5836, 0.625, 0.25, 0.7554, 0.5228, 0.6017, 0.3692, 0.7859, 0.5, 0.6128, 1.0, 0.862, 0.7164, 0.625, 0.03123, 0.625, 0.9259, 0.6108, 0.75, 0.625, 0.8095, 0.6108, 0.75, 0.625, 0.5183, 0.625, 0.8095, 0.625, 0.8095, 0.7859, 0.5, 0.8009, 0.75, 0.7859, 0.5, 0.625, 0.8095, 0.7594, 0.5, 0.7554, 0.5228, 0.625, 0.5183, 0.375, 0.5, 0.6064, 0.5, 0.862, 0.7164, 0.875, 0.6363, 0.875, 0.7188, 0.8009, 0.75, 0.875, 0.6363, 0.862, 0.7164, 0.8284, 0.75, 0.375, 1.0, 0.625, 0.9259, 0.625, 0.9534, 0.6128, 1.0, 0.875, 0.5, 0.8009, 0.75, 0.7859, 0.5, 0.7594, 0.5, 0.625, 0.8095, 0.625, 0.5183, 0.7362, 0.5, 0.6119, 0.14, 0.6128, 0.0, 0.625, 0.03123, 0.625, 0.1137, 0.375, 0.2308, 0.6119, 0.14, 0.625, 0.25, 0.375, 0.5, 0.625, 0.3656, 0.625, 0.3888, 0.6064, 0.5, 0.625, 0.3656, 0.375, 0.5, 0.625, 0.3391, 0.6017, 0.3692, 0.375, 0.75, 0.125, 0.75, 0.125, 0.5192, 0.375, 0.0, 0.6128, 0.0, 0.6119, 0.14, 0.375, 0.2308, 0.375, 0.5, 0.625, 0.5183, 0.6108, 0.75, 0.375, 0.75, 0.375, 0.75, 0.6108, 0.75, 0.625, 0.9259, 0.375, 1.0, 0.8284, 0.75, 0.862, 0.7164, 0.6128, 1.0, 0.7362, 0.5, 0.625, 0.5183, 0.6064, 0.5, 0.125, 0.5192, 0.1339, 0.5, 0.375, 0.5, 0.375, 0.75, 0.375, 0.2589, 0.625, 0.25, 0.625, 0.3391, 0.375, 0.5, 0.875, 0.6363, 0.8009, 0.75, 0.875, 0.5, 0.865, 0.5836, 0.625, 0.3656, 0.6017, 0.3692, 0.7554, 0.5228, 0.625, 0.25, 0.1339, 0.5, 0.375, 0.2308, 0.875, 0.6363, 0.865, 0.5836, 0.6119, 0.14, 0.6119, 0.14, 0.865, 0.5836, 0.625, 0.25, 0.7554, 0.5228, 0.6017, 0.3692, 0.7859, 0.5, 0.6128, 1.0, 0.862, 0.7164, 0.625, 0.03123, 0.625, 0.9259, 0.6108, 0.75, 0.625, 0.8095, 0.6108, 0.75, 0.625, 0.5183, 0.625, 0.8095, 0.625, 0.8095, 0.7859, 0.5, 0.8009, 0.75, 0.7859, 0.5, 0.625, 0.8095, 0.7594, 0.5, 0.7554, 0.5228, 0.625, 0.5183, 0.375, 0.5, 0.6064, 0.5, 0.862, 0.7164, 0.875, 0.6363, 0.875, 0.7188, 0.8009, 0.75, 0.875, 0.6363, 0.862, 0.7164, 0.8284, 0.75, 0.375, 1.0, 0.625, 0.9259, 0.625, 0.9534, 0.6128, 1.0, 0.875, 0.5, 0.8009, 0.75, 0.7859, 0.5, 0.7594, 0.5, 0.625, 0.8095, 0.625, 0.5183, 0.7362, 0.5, 0.6119, 0.14, 0.6128, 0.0, 0.625, 0.03123, 0.625, 0.1137, 0.375, 0.2308, 0.6119, 0.14, 0.625, 0.25, 0.375, 0.5, 0.625, 0.3656, 0.625, 0.3888, 0.6064, 0.5, 0.625, 0.3656, 0.375, 0.5, 0.625, 0.3391, 0.6017, 0.3692, 0.375, 0.75, 0.125, 0.75, 0.125, 0.5192, 0.375, 0.0, 0.6128, 0.0, 0.6119, 0.14, 0.375, 0.2308, 0.375, 0.5, 0.625, 0.5183, 0.6108, 0.75, 0.375, 0.75, 0.375, 0.75, 0.6108, 0.75, 0.625, 0.9259, 0.375, 1.0, 0.8284, 0.75, 0.862, 0.7164, 0.6128, 1.0, 0.7362, 0.5, 0.625, 0.5183, 0.6064, 0.5, 0.125, 0.5192, 0.1339, 0.5, 0.375, 0.5, 0.375, 0.75, 0.375, 0.2589, 0.625, 0.25, 0.625, 0.3391, 0.375, 0.5, 0.875, 0.6363, 0.8009, 0.75, 0.875, 0.5, 0.865, 0.5836, 0.625, 0.3656, 0.6017, 0.3692, 0.7554, 0.5228, 0.625, 0.25, 0.1339, 0.5, 0.375, 0.2308, 0.875, 0.6363, 0.865, 0.5836, 0.6119, 0.14, 0.6119, 0.14, 0.865, 0.5836, 0.625, 0.25, 0.7554, 0.5228, 0.6017, 0.3692, 0.7859, 0.5, 0.6128, 1.0, 0.862, 0.7164, 0.625, 0.03123, 0.625, 0.9259, 0.6108, 0.75, 0.625, 0.8095, 0.6108, 0.75, 0.625, 0.5183, 0.625, 0.8095, 0.625, 0.8095, 0.7859, 0.5, 0.8009, 0.75, 0.7859, 0.5, 0.625, 0.8095, 0.7594, 0.5, 0.7554, 0.5228, 0.625, 0.5183, 0.375, 0.5, 0.6064, 0.5, 0.862, 0.7164, 0.875, 0.6363, 0.875, 0.7188, 0.8009, 0.75, 0.875, 0.6363, 0.862, 0.7164, 0.8284, 0.75, 0.375, 1.0, 0.625, 0.9259, 0.625, 0.9534, 0.6128, 1.0, 0.875, 0.5, 0.8009, 0.75, 0.7859, 0.5, 0.7594, 0.5, 0.625, 0.8095, 0.625, 0.5183, 0.7362, 0.5, 0.6119, 0.14, 0.6128, 0.0, 0.625, 0.03123, 0.625, 0.1137, 0.375, 0.2308, 0.6119, 0.14, 0.625, 0.25, 0.375, 0.5, 0.625, 0.3656, 0.625, 0.3888, 0.6064, 0.5, 0.625, 0.3656, 0.375, 0.5, 0.625, 0.3391, 0.6017, 0.3692, 0.375, 0.75, 0.125, 0.75, 0.125, 0.5192, 0.375, 0.0, 0.6128, 0.0, 0.6119, 0.14, 0.375, 0.2308, 0.375, 0.5, 0.625, 0.5183, 0.6108, 0.75, 0.375, 0.75, 0.375, 0.75, 0.6108, 0.75, 0.625, 0.9259, 0.375, 1.0, 0.8284, 0.75, 0.862, 0.7164, 0.6128, 1.0, 0.7362, 0.5, 0.625, 0.5183, 0.6064, 0.5, 0.125, 0.5192, 0.1339, 0.5, 0.375, 0.5, 0.375, 0.75, 0.375, 0.2589, 0.625, 0.25, 0.625, 0.3391, 0.375, 0.5, 0.875, 0.6363, 0.8009, 0.75, 0.875, 0.5, 0.865, 0.5836, 0.625, 0.3656, 0.6017, 0.3692, 0.7554, 0.5228, 0.625, 0.25, 0.1339, 0.5, 0.375, 0.2308, 0.875, 0.6363, 0.865, 0.5836, 0.6119, 0.14, 0.6119, 0.14, 0.865, 0.5836, 0.625, 0.25, 0.7554, 0.5228, 0.6017, 0.3692, 0.7859, 0.5, 0.6128, 1.0, 0.862, 0.7164, 0.625, 0.03123, 0.625, 0.9259, 0.6108, 0.75, 0.625, 0.8095, 0.6108, 0.75, 0.625, 0.5183, 0.625, 0.8095, 0.625, 0.8095, 0.7859, 0.5, 0.8009, 0.75, 0.7859, 0.5, 0.625, 0.8095, 0.7594, 0.5, 0.7554, 0.5228, 0.625, 0.5183, 0.375, 0.5, 0.6064, 0.5, 0.862, 0.7164, 0.875, 0.6363, 0.875, 0.7188, 0.8009, 0.75, 0.875, 0.6363, 0.862, 0.7164, 0.8284, 0.75, 0.375, 1.0, 0.625, 0.9259, 0.625, 0.9534, 0.6128, 1.0, 0.875, 0.5, 0.8009, 0.75, 0.7859, 0.5, 0.7594, 0.5, 0.625, 0.8095, 0.625, 0.5183, 0.7362, 0.5, 0.6119, 0.14, 0.6128, 0.0, 0.625, 0.03123, 0.625, 0.1137, 0.375, 0.2308, 0.6119, 0.14, 0.625, 0.25, 0.375, 0.5, 0.625, 0.3656, 0.625, 0.3888, 0.6064, 0.5, 0.625, 0.3656, 0.375, 0.5, 0.625, 0.3391, 0.6017, 0.3692, 0.375, 0.75, 0.125, 0.75, 0.125, 0.5192, 0.375, 0.0, 0.6128, 0.0, 0.6119, 0.14, 0.375, 0.2308, 0.375, 0.5, 0.625, 0.5183, 0.6108, 0.75, 0.375, 0.75, 0.375, 0.75, 0.6108, 0.75, 0.625, 0.9259, 0.375, 1.0, 0.8284, 0.75, 0.862, 0.7164, 0.6128, 1.0, 0.7362, 0.5, 0.625, 0.5183, 0.6064, 0.5, 0.125, 0.5192, 0.1339, 0.5, 0.375, 0.5, 0.375, 0.75, 0.375, 0.2589, 0.625, 0.25, 0.625, 0.3391, 0.375, 0.5, 0.875, 0.6363, 0.8009, 0.75, 0.875, 0.5, 0.865, 0.5836, 0.625, 0.3656, 0.6017, 0.3692, 0.7554, 0.5228, 0.625, 0.25, 0.1339, 0.5, 0.375, 0.2308, 0.875, 0.6363, 0.865, 0.5836, 0.6119, 0.14, 0.6119, 0.14, 0.865, 0.5836, 0.625, 0.25, 0.7554, 0.5228, 0.6017, 0.3692, 0.7859, 0.5, 0.6128, 1.0, 0.862, 0.7164, 0.625, 0.03123, 0.625, 0.9259, 0.6108, 0.75, 0.625, 0.8095, 0.6108, 0.75, 0.625, 0.5183, 0.625, 0.8095, 0.625, 0.8095, 0.7859, 0.5, 0.8009, 0.75, 0.7859, 0.5, 0.625, 0.8095, 0.7594, 0.5, 0.7554, 0.5228, 0.625, 0.5183, 0.375, 0.5, 0.6064, 0.5, 0.862, 0.7164, 0.875, 0.6363, 0.875, 0.7188, 0.8009, 0.75, 0.875, 0.6363, 0.862, 0.7164, 0.8284, 0.75, 0.375, 1.0, 0.625, 0.9259, 0.625, 0.9534, 0.6128, 1.0, 0.875, 0.5, 0.8009, 0.75, 0.7859, 0.5, 0.7594, 0.5, 0.625, 0.8095, 0.625, 0.5183, 0.7362, 0.5, 0.6119, 0.14, 0.6128, 0.0, 0.625, 0.03123, 0.625, 0.1137, 0.375, 0.2308, 0.6119, 0.14, 0.625, 0.25, 0.375, 0.5, 0.625, 0.3656, 0.625, 0.3888, 0.6064, 0.5, 0.625, 0.3656, 0.375, 0.5, 0.625, 0.3391, 0.6017, 0.3692, 0.375, 0.75, 0.125, 0.75, 0.125, 0.5192, 0.375, 0.0, 0.6128, 0.0, 0.6119, 0.14, 0.375, 0.2308, 0.375, 0.5, 0.625, 0.5183, 0.6108, 0.75, 0.375, 0.75, 0.375, 0.75, 0.6108, 0.75, 0.625, 0.9259, 0.375, 1.0, 0.8284, 0.75, 0.862, 0.7164, 0.6128, 1.0, 0.7362, 0.5, 0.625, 0.5183, 0.6064, 0.5, 0.125, 0.5192, 0.1339, 0.5, 0.375, 0.5, 0.375, 0.75, 0.375, 0.2589, 0.625, 0.25, 0.625, 0.3391, 0.375, 0.5, 0.875, 0.6363, 0.8009, 0.75, 0.875, 0.5, 0.865, 0.5836, 0.625, 0.3656, 0.6017, 0.3692, 0.7554, 0.5228, 0.625, 0.25, 0.1339, 0.5, 0.375, 0.2308, 0.875, 0.6363, 0.865, 0.5836, 0.6119, 0.14, 0.6119, 0.14, 0.865, 0.5836, 0.625, 0.25, 0.7554, 0.5228, 0.6017, 0.3692, 0.7859, 0.5, 0.6128, 1.0, 0.862, 0.7164, 0.625, 0.03123, 0.625, 0.9259, 0.6108, 0.75, 0.625, 0.8095, 0.6108, 0.75, 0.625, 0.5183, 0.625, 0.8095, 0.625, 0.8095, 0.7859, 0.5, 0.8009, 0.75, 0.7859, 0.5, 0.625, 0.8095, 0.7594, 0.5, 0.7554, 0.5228, 0.625, 0.5183, 0.375, 0.5, 0.6064, 0.5, 0.862, 0.7164, 0.875, 0.6363, 0.875, 0.7188, 0.8009, 0.75, 0.875, 0.6363, 0.862, 0.7164, 0.8284, 0.75, 0.375, 1.0, 0.625, 0.9259, 0.625, 0.9534, 0.6128, 1.0, 0.875, 0.5, 0.8009, 0.75, 0.7859, 0.5, 0.7594, 0.5, 0.625, 0.8095, 0.625, 0.5183, 0.7362, 0.5, 0.6119, 0.14, 0.6128, 0.0, 0.625, 0.03123, 0.625, 0.1137, 0.375, 0.2308, 0.6119, 0.14, 0.625, 0.25, 0.375, 0.5, 0.625, 0.3656, 0.625, 0.3888, 0.6064, 0.5, 0.625, 0.3656, 0.375, 0.5, 0.625, 0.3391, 0.6017, 0.3692, 0.375, 0.75, 0.125, 0.75, 0.125, 0.5192, 0.375, 0.0, 0.6128, 0.0, 0.6119, 0.14, 0.375, 0.2308, 0.375, 0.5, 0.625, 0.5183, 0.6108, 0.75, 0.375, 0.75, 0.375, 0.75, 0.6108, 0.75, 0.625, 0.9259, 0.375, 1.0, 0.8284, 0.75, 0.862, 0.7164, 0.6128, 1.0, 0.7362, 0.5, 0.625, 0.5183, 0.6064, 0.5, 0.125, 0.5192, 0.1339, 0.5, 0.375, 0.5, 0.375, 0.75, 0.375, 0.2589, 0.625, 0.25, 0.625, 0.3391, 0.375, 0.5, 0.875, 0.6363, 0.8009, 0.75, 0.875, 0.5, 0.865, 0.5836, 0.625, 0.3656, 0.6017, 0.3692, 0.7554, 0.5228, 0.625, 0.25, 0.1339, 0.5, 0.375, 0.2308, 0.875, 0.6363, 0.865, 0.5836, 0.6119, 0.14, 0.6119, 0.14, 0.865, 0.5836, 0.625, 0.25, 0.7554, 0.5228, 0.6017, 0.3692, 0.7859, 0.5, 0.6128, 1.0, 0.862, 0.7164, 0.625, 0.03123, 0.625, 0.9259, 0.6108, 0.75, 0.625, 0.8095, 0.6108, 0.75, 0.625, 0.5183, 0.625, 0.8095, 0.625, 0.8095, 0.7859, 0.5, 0.8009, 0.75, 0.7859, 0.5, 0.625, 0.8095, 0.7594, 0.5, 0.7554, 0.5228, 0.625, 0.5183, 0.375, 0.5, 0.6064, 0.5, 0.862, 0.7164, 0.875, 0.6363, 0.875, 0.7188, 0.8009, 0.75, 0.875, 0.6363, 0.862, 0.7164, 0.8284, 0.75, 0.375, 1.0, 0.625, 0.9259, 0.625, 0.9534, 0.6128, 1.0, 0.875, 0.5, 0.8009, 0.75, 0.7859, 0.5, 0.7594, 0.5, 0.625, 0.8095, 0.625, 0.5183, 0.7362, 0.5, 0.6119, 0.14, 0.6128, 0.0, 0.625, 0.03123, 0.625, 0.1137, 0.375, 0.2308, 0.6119, 0.14, 0.625, 0.25, 0.375, 0.5, 0.625, 0.3656, 0.625, 0.3888, 0.6064, 0.5, 0.625, 0.3656, 0.375, 0.5, 0.625, 0.3391, 0.6017, 0.3692, 0.375, 0.75, 0.125, 0.75, 0.125, 0.5192, 0.375, 0.0, 0.6128, 0.0, 0.6119, 0.14, 0.375, 0.2308, 0.375, 0.5, 0.625, 0.5183, 0.6108, 0.75, 0.375, 0.75, 0.375, 0.75, 0.6108, 0.75, 0.625, 0.9259, 0.375, 1.0, 0.8284, 0.75, 0.862, 0.7164, 0.6128, 1.0, 0.7362, 0.5, 0.625, 0.5183, 0.6064, 0.5, 0.125, 0.5192, 0.1339, 0.5, 0.375, 0.5, 0.375, 0.75, 0.375, 0.2589, 0.625, 0.25, 0.625, 0.3391, 0.375, 0.5, 0.875, 0.6363, 0.8009, 0.75, 0.875, 0.5, 0.865, 0.5836, 0.625, 0.3656, 0.6017, 0.3692, 0.7554, 0.5228, 0.625, 0.25, 0.1339, 0.5, 0.375, 0.2308, 0.875, 0.6363, 0.865, 0.5836, 0.6119, 0.14, 0.6119, 0.14, 0.865, 0.5836, 0.625, 0.25, 0.7554, 0.5228, 0.6017, 0.3692, 0.7859, 0.5, 0.6128, 1.0, 0.862, 0.7164, 0.625, 0.03123, 0.625, 0.9259, 0.6108, 0.75, 0.625, 0.8095, 0.6108, 0.75, 0.625, 0.5183, 0.625, 0.8095, 0.625, 0.8095, 0.7859, 0.5, 0.8009, 0.75, 0.7859, 0.5, 0.625, 0.8095, 0.7594, 0.5, 0.7554, 0.5228, 0.625, 0.5183, 0.375, 0.5, 0.6064, 0.5, 0.862, 0.7164, 0.875, 0.6363, 0.875, 0.7188, 0.8009, 0.75, 0.875, 0.6363, 0.862, 0.7164, 0.8284, 0.75, 0.375, 1.0, 0.625, 0.9259, 0.625, 0.9534, 0.6128, 1.0, 0.875, 0.5, 0.8009, 0.75, 0.7859, 0.5, 0.7594, 0.5, 0.625, 0.8095, 0.625, 0.5183, 0.7362, 0.5, 0.6119, 0.14, 0.6128, 0.0, 0.625, 0.03123, 0.625, 0.1137, 0.375, 0.2308, 0.6119, 0.14, 0.625, 0.25, 0.375, 0.5, 0.625, 0.3656, 0.625, 0.3888, 0.6064, 0.5, 0.625, 0.3656, 0.375, 0.5, 0.625, 0.3391, 0.6017, 0.3692, 0.375, 0.75, 0.125, 0.75, 0.125, 0.5192, 0.375, 0.0, 0.6128, 0.0, 0.6119, 0.14, 0.375, 0.2308, 0.375, 0.5, 0.625, 0.5183, 0.6108, 0.75, 0.375, 0.75, 0.375, 0.75, 0.6108, 0.75, 0.625, 0.9259, 0.375, 1.0, 0.8284, 0.75, 0.862, 0.7164, 0.6128, 1.0, 0.7362, 0.5, 0.625, 0.5183, 0.6064, 0.5, 0.125, 0.5192, 0.1339, 0.5, 0.375, 0.5, 0.375, 0.75, 0.375, 0.2589, 0.625, 0.25, 0.625, 0.3391, 0.375, 0.5, 0.875, 0.6363, 0.8009, 0.75, 0.875, 0.5, 0.865, 0.5836, 0.625, 0.3656, 0.6017, 0.3692, 0.7554, 0.5228, 0.625, 0.25, 0.1339, 0.5, 0.375, 0.2308, 0.875, 0.6363, 0.865, 0.5836, 0.6119, 0.14, 0.6119, 0.14, 0.865, 0.5836, 0.625, 0.25, 0.7554, 0.5228, 0.6017, 0.3692, 0.7859, 0.5, 0.6128, 1.0, 0.862, 0.7164, 0.625, 0.03123, 0.625, 0.9259, 0.6108, 0.75, 0.625, 0.8095, 0.6108, 0.75, 0.625, 0.5183, 0.625, 0.8095, 0.625, 0.8095, 0.7859, 0.5, 0.8009, 0.75, 0.7859, 0.5, 0.625, 0.8095, 0.7594, 0.5, 0.7554, 0.5228, 0.625, 0.5183, 0.375, 0.5, 0.6064, 0.5, 0.862, 0.7164, 0.875, 0.6363, 0.875, 0.7188, 0.8009, 0.75, 0.875, 0.6363, 0.862, 0.7164, 0.8284, 0.75, 0.375, 1.0, 0.625, 0.9259, 0.625, 0.9534, 0.6128, 1.0, 0.875, 0.5, 0.8009, 0.75, 0.7859, 0.5, 0.7594, 0.5, 0.625, 0.8095, 0.625, 0.5183, 0.7362, 0.5, 0.6119, 0.14, 0.6128, 0.0, 0.625, 0.03123, 0.625, 0.1137, 0.375, 0.2308, 0.6119, 0.14, 0.625, 0.25, 0.375, 0.5, 0.625, 0.3656, 0.625, 0.3888, 0.6064, 0.5, 0.625, 0.3656, 0.375, 0.5, 0.625, 0.3391, 0.6017, 0.3692, 0.375, 0.75, 0.125, 0.75, 0.125, 0.5192, 0.375, 0.0, 0.6128, 0.0, 0.6119, 0.14, 0.375, 0.2308, 0.375, 0.5, 0.625, 0.5183, 0.6108, 0.75, 0.375, 0.75, 0.375, 0.75, 0.6108, 0.75, 0.625, 0.9259, 0.375, 1.0, 0.8284, 0.75, 0.862, 0.7164, 0.6128, 1.0, 0.7362, 0.5, 0.625, 0.5183, 0.6064, 0.5, 0.125, 0.5192, 0.1339, 0.5, 0.375, 0.5, 0.375, 0.75, 0.375, 0.2589, 0.625, 0.25, 0.625, 0.3391, 0.375, 0.5, 0.875, 0.6363, 0.8009, 0.75, 0.875, 0.5, 0.865, 0.5836, 0.625, 0.3656, 0.6017, 0.3692, 0.7554, 0.5228, 0.625, 0.25, 0.1339, 0.5, 0.375, 0.2308, 0.875, 0.6363, 0.865, 0.5836, 0.6119, 0.14, 0.6119, 0.14, 0.865, 0.5836, 0.625, 0.25, 0.7554, 0.5228, 0.6017, 0.3692, 0.7859, 0.5, 0.6128, 1.0, 0.862, 0.7164, 0.625, 0.03123, 0.625, 0.9259, 0.6108, 0.75, 0.625, 0.8095, 0.6108, 0.75, 0.625, 0.5183, 0.625, 0.8095, 0.625, 0.8095, 0.7859, 0.5, 0.8009, 0.75, 0.7859, 0.5, 0.625, 0.8095, 0.7594, 0.5, 0.7554, 0.5228, 0.625, 0.5183, 0.375, 0.5, 0.6064, 0.5, 0.862, 0.7164, 0.875, 0.6363, 0.875, 0.7188, 0.8009, 0.75, 0.875, 0.6363, 0.862, 0.7164, 0.8284, 0.75, 0.375, 1.0, 0.625, 0.9259, 0.625, 0.9534, 0.6128, 1.0, 0.875, 0.5, 0.8009, 0.75, 0.7859, 0.5, 0.7594, 0.5, 0.625, 0.8095, 0.625, 0.5183, 0.7362, 0.5, 0.6119, 0.14, 0.6128, 0.0, 0.625, 0.03123, 0.625, 0.1137, 0.375, 0.2308, 0.6119, 0.14, 0.625, 0.25, 0.375, 0.5, 0.625, 0.3656, 0.625, 0.3888, 0.6064, 0.5, 0.625, 0.3656, 0.375, 0.5, 0.625, 0.3391, 0.6017, 0.3692, 0.375, 0.75, 0.125, 0.75, 0.125, 0.5192, 0.375, 0.0, 0.6128, 0.0, 0.6119, 0.14, 0.375, 0.2308, 0.375, 0.5, 0.625, 0.5183, 0.6108, 0.75, 0.375, 0.75, 0.375, 0.75, 0.6108, 0.75, 0.625, 0.9259, 0.375, 1.0, 0.8284, 0.75, 0.862, 0.7164, 0.6128, 1.0, 0.7362, 0.5, 0.625, 0.5183, 0.6064, 0.5, 0.125, 0.5192, 0.1339, 0.5, 0.375, 0.5, 0.375, 0.75, 0.375, 0.2589, 0.625, 0.25, 0.625, 0.3391, 0.375, 0.5, 0.875, 0.6363, 0.8009, 0.75, 0.875, 0.5, 0.865, 0.5836, 0.625, 0.3656, 0.6017, 0.3692, 0.7554, 0.5228, 0.625, 0.25, 0.1339, 0.5, 0.375, 0.2308, 0.875, 0.6363, 0.865, 0.5836, 0.6119, 0.14, 0.6119, 0.14, 0.865, 0.5836, 0.625, 0.25, 0.7554, 0.5228, 0.6017, 0.3692, 0.7859, 0.5, 0.6128, 1.0, 0.862, 0.7164, 0.625, 0.03123, 0.625, 0.9259, 0.6108, 0.75, 0.625, 0.8095, 0.6108, 0.75, 0.625, 0.5183, 0.625, 0.8095, 0.625, 0.8095, 0.7859, 0.5, 0.8009, 0.75, 0.7859, 0.5, 0.625, 0.8095, 0.7594, 0.5, 0.7554, 0.5228, 0.625, 0.5183, 0.375, 0.5, 0.6064, 0.5, 0.862, 0.7164, 0.875, 0.6363, 0.875, 0.7188, 0.8009, 0.75, 0.875, 0.6363, 0.862, 0.7164, 0.8284, 0.75, 0.375, 1.0, 0.625, 0.9259, 0.625, 0.9534, 0.6128, 1.0, 0.875, 0.5, 0.8009, 0.75, 0.7859, 0.5, 0.7594, 0.5, 0.625, 0.8095, 0.625, 0.5183, 0.7362, 0.5, 0.6119, 0.14, 0.6128, 0.0, 0.625, 0.03123, 0.625, 0.1137, 0.375, 0.2308, 0.6119, 0.14, 0.625, 0.25, 0.375, 0.5, 0.625, 0.3656, 0.625, 0.3888, 0.6064, 0.5, 0.625, 0.3656, 0.375, 0.5, 0.625, 0.3391, 0.6017, 0.3692, 0.375, 0.75, 0.125, 0.75, 0.125, 0.5192, 0.375, 0.0, 0.6128, 0.0, 0.6119, 0.14, 0.375, 0.2308, 0.375, 0.5, 0.625, 0.5183, 0.6108, 0.75, 0.375, 0.75, 0.375, 0.75, 0.6108, 0.75, 0.625, 0.9259, 0.375, 1.0, 0.8284, 0.75, 0.862, 0.7164, 0.6128, 1.0, 0.7362, 0.5, 0.625, 0.5183, 0.6064, 0.5, 0.125, 0.5192, 0.1339, 0.5, 0.375, 0.5, 0.375, 0.75, 0.375, 0.2589, 0.625, 0.25, 0.625, 0.3391, 0.375, 0.5, 0.875, 0.6363, 0.8009, 0.75, 0.875, 0.5, 0.865, 0.5836, 0.625, 0.3656, 0.6017, 0.3692, 0.7554, 0.5228, 0.625, 0.25, 0.1339, 0.5, 0.375, 0.2308, 0.875, 0.6363, 0.865, 0.5836, 0.6119, 0.14, 0.6119, 0.14, 0.865, 0.5836, 0.625, 0.25, 0.7554, 0.5228, 0.6017, 0.3692, 0.7859, 0.5, 0.6128, 1.0, 0.862, 0.7164, 0.625, 0.03123, 0.625, 0.9259, 0.6108, 0.75, 0.625, 0.8095, 0.6108, 0.75, 0.625, 0.5183, 0.625, 0.8095, 0.625, 0.8095, 0.7859, 0.5, 0.8009, 0.75, 0.7859, 0.5, 0.625, 0.8095, 0.7594, 0.5, 0.7554, 0.5228, 0.625, 0.5183, 0.375, 0.5, 0.6064, 0.5, 0.862, 0.7164, 0.875, 0.6363, 0.875, 0.7188, 0.8009, 0.75, 0.875, 0.6363, 0.862, 0.7164, 0.8284, 0.75, 0.375, 1.0, 0.625, 0.9259, 0.625, 0.9534, 0.6128, 1.0, 0.875, 0.5, 0.8009, 0.75, 0.7859, 0.5, 0.7594, 0.5, 0.625, 0.8095, 0.625, 0.5183, 0.7362, 0.5, 0.6119, 0.14, 0.6128, 0.0, 0.625, 0.03123, 0.625, 0.1137, 0.375, 0.2308, 0.6119, 0.14, 0.625, 0.25, 0.375, 0.5, 0.625, 0.3656, 0.625, 0.3888, 0.6064, 0.5, 0.625, 0.3656, 0.375, 0.5, 0.625, 0.3391, 0.6017, 0.3692, 0.375, 0.75, 0.125, 0.75, 0.125, 0.5192, 0.375, 0.0, 0.6128, 0.0, 0.6119, 0.14, 0.375, 0.2308, 0.375, 0.5, 0.625, 0.5183, 0.6108, 0.75, 0.375, 0.75, 0.375, 0.75, 0.6108, 0.75, 0.625, 0.9259, 0.375, 1.0, 0.8284, 0.75, 0.862, 0.7164, 0.6128, 1.0, 0.7362, 0.5, 0.625, 0.5183, 0.6064, 0.5, 0.125, 0.5192, 0.1339, 0.5, 0.375, 0.5, 0.375, 0.75, 0.375, 0.2589, 0.625, 0.25, 0.625, 0.3391, 0.375, 0.5, 0.875, 0.6363, 0.8009, 0.75, 0.875, 0.5, 0.865, 0.5836, 0.625, 0.3656, 0.6017, 0.3692, 0.7554, 0.5228, 0.625, 0.25, 0.1339, 0.5, 0.375, 0.2308, 0.875, 0.6363, 0.865, 0.5836, 0.6119, 0.14, 0.6119, 0.14, 0.865, 0.5836, 0.625, 0.25, 0.7554, 0.5228, 0.6017, 0.3692, 0.7859, 0.5, 0.6128, 1.0, 0.862, 0.7164, 0.625, 0.03123, 0.625, 0.9259, 0.6108, 0.75, 0.625, 0.8095, 0.6108, 0.75, 0.625, 0.5183, 0.625, 0.8095, 0.625, 0.8095, 0.7859, 0.5, 0.8009, 0.75, 0.7859, 0.5, 0.625, 0.8095, 0.7594, 0.5, 0.7554, 0.5228, 0.625, 0.5183, 0.375, 0.5, 0.6064, 0.5, 0.862, 0.7164, 0.875, 0.6363, 0.875, 0.7188, 0.8009, 0.75, 0.875, 0.6363, 0.862, 0.7164, 0.8284, 0.75, 0.375, 1.0, 0.625, 0.9259, 0.625, 0.9534, 0.6128, 1.0, 0.875, 0.5, 0.8009, 0.75, 0.7859, 0.5, 0.7594, 0.5, 0.625, 0.8095, 0.625, 0.5183, 0.7362, 0.5, 0.6119, 0.14, 0.6128, 0.0, 0.625, 0.03123, 0.625, 0.1137, 0.375, 0.2308, 0.6119, 0.14, 0.625, 0.25, 0.375, 0.5, 0.625, 0.3656, 0.625, 0.3888, 0.6064, 0.5, 0.625, 0.3656, 0.375, 0.5, 0.625, 0.3391, 0.6017, 0.3692, 0.375, 0.75, 0.125, 0.75, 0.125, 0.5192, 0.375, 0.0, 0.6128, 0.0, 0.6119, 0.14, 0.375, 0.2308, 0.375, 0.5, 0.625, 0.5183, 0.6108, 0.75, 0.375, 0.75, 0.375, 0.75, 0.6108, 0.75, 0.625, 0.9259, 0.375, 1.0, 0.8284, 0.75, 0.862, 0.7164, 0.6128, 1.0, 0.7362, 0.5, 0.625, 0.5183, 0.6064, 0.5, 0.125, 0.5192, 0.1339, 0.5, 0.375, 0.5, 0.375, 0.75, 0.375, 0.2589, 0.625, 0.25, 0.625, 0.3391, 0.375, 0.5, 0.875, 0.6363, 0.8009, 0.75, 0.875, 0.5, 0.865, 0.5836, 0.625, 0.3656, 0.6017, 0.3692, 0.7554, 0.5228, 0.625, 0.25, 0.1339, 0.5, 0.375, 0.2308, 0.875, 0.6363, 0.865, 0.5836, 0.6119, 0.14, 0.6119, 0.14, 0.865, 0.5836, 0.625, 0.25, 0.7554, 0.5228, 0.6017, 0.3692, 0.7859, 0.5, 0.6128, 1.0, 0.862, 0.7164, 0.625, 0.03123, 0.625, 0.9259, 0.6108, 0.75, 0.625, 0.8095, 0.6108, 0.75, 0.625, 0.5183, 0.625, 0.8095, 0.625, 0.8095, 0.7859, 0.5, 0.8009, 0.75, 0.7859, 0.5, 0.625, 0.8095, 0.7594, 0.5, 0.7554, 0.5228, 0.625, 0.5183, 0.375, 0.5, 0.6064, 0.5, 0.862, 0.7164, 0.875, 0.6363, 0.875, 0.7188, 0.8009, 0.75, 0.875, 0.6363, 0.862, 0.7164, 0.8284, 0.75, 0.375, 1.0, 0.625, 0.9259, 0.625, 0.9534, 0.6128, 1.0, 0.875, 0.5, 0.8009, 0.75, 0.7859, 0.5, 0.7594, 0.5, 0.625, 0.8095, 0.625, 0.5183, 0.7362, 0.5, 0.6119, 0.14, 0.6128, 0.0, 0.625, 0.03123, 0.625, 0.1137, 0.375, 0.2308, 0.6119, 0.14, 0.625, 0.25, 0.375, 0.5, 0.625, 0.3656, 0.625, 0.3888, 0.6064, 0.5, 0.625, 0.3656, 0.375, 0.5, 0.625, 0.3391, 0.6017, 0.3692, 0.375, 0.75, 0.125, 0.75, 0.125, 0.5192, 0.375, 0.0, 0.6128, 0.0, 0.6119, 0.14, 0.375, 0.2308, 0.375, 0.5, 0.625, 0.5183, 0.6108, 0.75, 0.375, 0.75, 0.375, 0.75, 0.6108, 0.75, 0.625, 0.9259, 0.375, 1.0, 0.8284, 0.75, 0.862, 0.7164, 0.6128, 1.0, 0.7362, 0.5, 0.625, 0.5183, 0.6064, 0.5, 0.125, 0.5192, 0.1339, 0.5, 0.375, 0.5, 0.375, 0.75, 0.375, 0.2589, 0.625, 0.25, 0.625, 0.3391, 0.375, 0.5, 0.875, 0.6363, 0.8009, 0.75, 0.875, 0.5, 0.865, 0.5836, 0.625, 0.3656, 0.6017, 0.3692, 0.7554, 0.5228, 0.625, 0.25, 0.1339, 0.5, 0.375, 0.2308, 0.875, 0.6363, 0.865, 0.5836, 0.6119, 0.14, 0.6119, 0.14, 0.865, 0.5836, 0.625, 0.25, 0.7554, 0.5228, 0.6017, 0.3692, 0.7859, 0.5, 0.6128, 1.0, 0.862, 0.7164, 0.625, 0.03123, 0.625, 0.9259, 0.6108, 0.75, 0.625, 0.8095, 0.6108, 0.75, 0.625, 0.5183, 0.625, 0.8095, 0.625, 0.8095, 0.7859, 0.5, 0.8009, 0.75, 0.7859, 0.5, 0.625, 0.8095, 0.7594, 0.5, 0.7554, 0.5228, 0.625, 0.5183, 0.375, 0.5, 0.6064, 0.5, 0.862, 0.7164, 0.875, 0.6363, 0.875, 0.7188, 0.8009, 0.75, 0.875, 0.6363, 0.862, 0.7164, 0.8284, 0.75, 0.375, 1.0, 0.625, 0.9259, 0.625, 0.9534, 0.6128, 1.0, 0.875, 0.5, 0.8009, 0.75, 0.7859, 0.5, 0.7594, 0.5, 0.625, 0.8095, 0.625, 0.5183, 0.7362, 0.5, 0.6119, 0.14, 0.6128, 0.0, 0.625, 0.03123, 0.625, 0.1137, 0.375, 0.2308, 0.6119, 0.14, 0.625, 0.25, 0.375, 0.5, 0.625, 0.3656, 0.625, 0.3888, 0.6064, 0.5, 0.625, 0.3656, 0.375, 0.5, 0.625, 0.3391, 0.6017, 0.3692, 0.375, 0.75, 0.125, 0.75, 0.125, 0.5192, 0.375, 0.0, 0.6128, 0.0, 0.6119, 0.14, 0.375, 0.2308, 0.375, 0.5, 0.625, 0.5183, 0.6108, 0.75, 0.375, 0.75, 0.375, 0.75, 0.6108, 0.75, 0.625, 0.9259, 0.375, 1.0, 0.8284, 0.75, 0.862, 0.7164, 0.6128, 1.0, 0.7362, 0.5, 0.625, 0.5183, 0.6064, 0.5, 0.125, 0.5192, 0.1339, 0.5, 0.375, 0.5, 0.375, 0.75, 0.375, 0.2589, 0.625, 0.25, 0.625, 0.3391, 0.375, 0.5, 0.875, 0.6363, 0.8009, 0.75, 0.875, 0.5, 0.865, 0.5836, 0.625, 0.3656, 0.6017, 0.3692, 0.7554, 0.5228, 0.625, 0.25, 0.1339, 0.5, 0.375, 0.2308, 0.875, 0.6363, 0.865, 0.5836, 0.6119, 0.14, 0.6119, 0.14, 0.865, 0.5836, 0.625, 0.25, 0.7554, 0.5228, 0.6017, 0.3692, 0.7859, 0.5, 0.6128, 1.0, 0.862, 0.7164, 0.625, 0.03123, 0.625, 0.9259, 0.6108, 0.75, 0.625, 0.8095, 0.6108, 0.75, 0.625, 0.5183, 0.625, 0.8095, 0.625, 0.8095, 0.7859, 0.5, 0.8009, 0.75, 0.7859, 0.5, 0.625, 0.8095, 0.7594, 0.5, 0.7554, 0.5228, 0.625, 0.5183, 0.375, 0.5, 0.6064, 0.5, 0.862, 0.7164, 0.875, 0.6363, 0.875, 0.7188, 0.8009, 0.75, 0.875, 0.6363, 0.862, 0.7164, 0.8284, 0.75, 0.375, 1.0, 0.625, 0.9259, 0.625, 0.9534, 0.6128, 1.0, 0.875, 0.5, 0.8009, 0.75, 0.7859, 0.5, 0.7594, 0.5, 0.625, 0.8095, 0.625, 0.5183, 0.7362, 0.5, 0.6119, 0.14, 0.6128, 0.0, 0.625, 0.03123, 0.625, 0.1137, 0.375, 0.2308, 0.6119, 0.14, 0.625, 0.25, 0.375, 0.5, 0.625, 0.3656, 0.625, 0.3888, 0.6064, 0.5, 0.625, 0.3656, 0.375, 0.5, 0.625, 0.3391, 0.6017, 0.3692, 0.375, 0.75, 0.125, 0.75, 0.125, 0.5192, 0.375, 0.0, 0.6128, 0.0, 0.6119, 0.14, 0.375, 0.2308, 0.375, 0.5, 0.625, 0.5183, 0.6108, 0.75, 0.375, 0.75, 0.375, 0.75, 0.6108, 0.75, 0.625, 0.9259, 0.375, 1.0, 0.8284, 0.75, 0.862, 0.7164, 0.6128, 1.0, 0.7362, 0.5, 0.625, 0.5183, 0.6064, 0.5, 0.125, 0.5192, 0.1339, 0.5, 0.375, 0.5, 0.375, 0.75, 0.375, 0.2589, 0.625, 0.25, 0.625, 0.3391, 0.375, 0.5, 0.875, 0.6363, 0.8009, 0.75, 0.875, 0.5, 0.865, 0.5836, 0.625, 0.3656, 0.6017, 0.3692, 0.7554, 0.5228, 0.625, 0.25, 0.1339, 0.5, 0.375, 0.2308, 0.875, 0.6363, 0.865, 0.5836, 0.6119, 0.14, 0.6119, 0.14, 0.865, 0.5836, 0.625, 0.25, 0.7554, 0.5228, 0.6017, 0.3692, 0.7859, 0.5, 0.6128, 1.0, 0.862, 0.7164, 0.625, 0.03123, 0.625, 0.9259, 0.6108, 0.75, 0.625, 0.8095, 0.6108, 0.75, 0.625, 0.5183, 0.625, 0.8095, 0.625, 0.8095, 0.7859, 0.5, 0.8009, 0.75, 0.7859, 0.5, 0.625, 0.8095, 0.7594, 0.5, 0.7554, 0.5228, 0.625, 0.5183, 0.375, 0.5, 0.6064, 0.5, 0.862, 0.7164, 0.875, 0.6363, 0.875, 0.7188, 0.8009, 0.75, 0.875, 0.6363, 0.862, 0.7164, 0.8284, 0.75, 0.375, 1.0, 0.625, 0.9259, 0.625, 0.9534, 0.6128, 1.0, 0.875, 0.5, 0.8009, 0.75, 0.7859, 0.5, 0.7594, 0.5, 0.625, 0.8095, 0.625, 0.5183, 0.7362, 0.5, 0.6119, 0.14, 0.6128, 0.0, 0.625, 0.03123, 0.625, 0.1137, 0.375, 0.2308, 0.6119, 0.14, 0.625, 0.25, 0.375, 0.5, 0.625, 0.3656, 0.625, 0.3888, 0.6064, 0.5, 0.625, 0.3656, 0.375, 0.5, 0.625, 0.3391, 0.6017, 0.3692, 0.375, 0.75, 0.125, 0.75, 0.125, 0.5192, 0.375, 0.0, 0.6128, 0.0, 0.6119, 0.14, 0.375, 0.2308, 0.375, 0.5, 0.625, 0.5183, 0.6108, 0.75, 0.375, 0.75, 0.375, 0.75, 0.6108, 0.75, 0.625, 0.9259, 0.375, 1.0, 0.8284, 0.75, 0.862, 0.7164, 0.6128, 1.0, 0.7362, 0.5, 0.625, 0.5183, 0.6064, 0.5, 0.125, 0.5192, 0.1339, 0.5, 0.375, 0.5, 0.375, 0.75, 0.375, 0.2589, 0.625, 0.25, 0.625, 0.3391, 0.375, 0.5, 0.875, 0.6363, 0.8009, 0.75, 0.875, 0.5, 0.865, 0.5836, 0.625, 0.3656, 0.6017, 0.3692, 0.7554, 0.5228, 0.625, 0.25, 0.1339, 0.5, 0.375, 0.2308, 0.875, 0.6363, 0.865, 0.5836, 0.6119, 0.14, 0.6119, 0.14, 0.865, 0.5836, 0.625, 0.25, 0.7554, 0.5228, 0.6017, 0.3692, 0.7859, 0.5, 0.6128, 1.0, 0.862, 0.7164, 0.625, 0.03123, 0.625, 0.9259, 0.6108, 0.75, 0.625, 0.8095, 0.6108, 0.75, 0.625, 0.5183, 0.625, 0.8095, 0.625, 0.8095, 0.7859, 0.5, 0.8009, 0.75, 0.7859, 0.5, 0.625, 0.8095, 0.7594, 0.5, 0.7554, 0.5228, 0.625, 0.5183, 0.375, 0.5, 0.6064, 0.5, 0.862, 0.7164, 0.875, 0.6363, 0.875, 0.7188, 0.8009, 0.75, 0.875, 0.6363, 0.862, 0.7164, 0.8284, 0.75, 0.375, 1.0, 0.625, 0.9259, 0.625, 0.9534, 0.6128, 1.0, 0.875, 0.5, 0.8009, 0.75, 0.7859, 0.5, 0.7594, 0.5, 0.625, 0.8095, 0.625, 0.5183, 0.7362, 0.5, 0.6119, 0.14, 0.6128, 0.0, 0.625, 0.03123, 0.625, 0.1137, 0.375, 0.2308, 0.6119, 0.14, 0.625, 0.25, 0.375, 0.5, 0.625, 0.3656, 0.625, 0.3888, 0.6064, 0.5, 0.625, 0.3656, 0.375, 0.5, 0.625, 0.3391, 0.6017, 0.3692, 0.375, 0.75, 0.125, 0.75, 0.125, 0.5192, 0.375, 0.0, 0.6128, 0.0, 0.6119, 0.14, 0.375, 0.2308, 0.375, 0.5, 0.625, 0.5183, 0.6108, 0.75, 0.375, 0.75, 0.375, 0.75, 0.6108, 0.75, 0.625, 0.9259, 0.375, 1.0, 0.8284, 0.75, 0.862, 0.7164, 0.6128, 1.0, 0.7362, 0.5, 0.625, 0.5183, 0.6064, 0.5, 0.125, 0.5192, 0.1339, 0.5, 0.375, 0.5, 0.375, 0.75, 0.375, 0.2589, 0.625, 0.25, 0.625, 0.3391, 0.375, 0.5, 0.875, 0.6363, 0.8009, 0.75, 0.875, 0.5, 0.865, 0.5836, 0.625, 0.3656, 0.6017, 0.3692, 0.7554, 0.5228, 0.625, 0.25, 0.1339, 0.5, 0.375, 0.2308, 0.875, 0.6363, 0.865, 0.5836, 0.6119, 0.14, 0.6119, 0.14, 0.865, 0.5836, 0.625, 0.25, 0.7554, 0.5228, 0.6017, 0.3692, 0.7859, 0.5, 0.6128, 1.0, 0.862, 0.7164, 0.625, 0.03123, 0.625, 0.9259, 0.6108, 0.75, 0.625, 0.8095, 0.6108, 0.75, 0.625, 0.5183, 0.625, 0.8095, 0.625, 0.8095, 0.7859, 0.5, 0.8009, 0.75, 0.7859, 0.5, 0.625, 0.8095, 0.7594, 0.5, 0.7554, 0.5228, 0.625, 0.5183, 0.375, 0.5, 0.6064, 0.5, 0.862, 0.7164, 0.875, 0.6363, 0.875, 0.7188, 0.8009, 0.75, 0.875, 0.6363, 0.862, 0.7164, 0.8284, 0.75, 0.375, 1.0, 0.625, 0.9259, 0.625, 0.9534, 0.6128, 1.0, 0.875, 0.5, 0.8009, 0.75, 0.7859, 0.5, 0.7594, 0.5, 0.625, 0.8095, 0.625, 0.5183, 0.7362, 0.5, 0.6119, 0.14, 0.6128, 0.0, 0.625, 0.03123, 0.625, 0.1137, 0.375, 0.2308, 0.6119, 0.14, 0.625, 0.25, 0.375, 0.5, 0.625, 0.3656, 0.625, 0.3888, 0.6064, 0.5, 0.625, 0.3656, 0.375, 0.5, 0.625, 0.3391, 0.6017, 0.3692, 0.375, 0.75, 0.125, 0.75, 0.125, 0.5192, 0.375, 0.0, 0.6128, 0.0, 0.6119, 0.14, 0.375, 0.2308, 0.375, 0.5, 0.625, 0.5183, 0.6108, 0.75, 0.375, 0.75, 0.375, 0.75, 0.6108, 0.75, 0.625, 0.9259, 0.375, 1.0, 0.8284, 0.75, 0.862, 0.7164, 0.6128, 1.0, 0.7362, 0.5, 0.625, 0.5183, 0.6064, 0.5, 0.125, 0.5192, 0.1339, 0.5, 0.375, 0.5, 0.375, 0.75, 0.375, 0.2589, 0.625, 0.25, 0.625, 0.3391, 0.375, 0.5, 0.875, 0.6363, 0.8009, 0.75, 0.875, 0.5, 0.865, 0.5836, 0.625, 0.3656, 0.6017, 0.3692, 0.7554, 0.5228, 0.625, 0.25, 0.1339, 0.5, 0.375, 0.2308, 0.875, 0.6363, 0.865, 0.5836, 0.6119, 0.14, 0.6119, 0.14, 0.865, 0.5836, 0.625, 0.25, 0.7554, 0.5228, 0.6017, 0.3692, 0.7859, 0.5, 0.6128, 1.0, 0.862, 0.7164, 0.625, 0.03123, 0.625, 0.9259, 0.6108, 0.75, 0.625, 0.8095, 0.6108, 0.75, 0.625, 0.5183, 0.625, 0.8095, 0.625, 0.8095, 0.7859, 0.5, 0.8009, 0.75, 0.7859, 0.5, 0.625, 0.8095, 0.7594, 0.5, 0.7554, 0.5228, 0.625, 0.5183, 0.375, 0.5, 0.6064, 0.5, 0.862, 0.7164, 0.875, 0.6363, 0.875, 0.7188, 0.8009, 0.75, 0.875, 0.6363, 0.862, 0.7164, 0.8284, 0.75, 0.375, 1.0, 0.625, 0.9259, 0.625, 0.9534, 0.6128, 1.0, 0.875, 0.5, 0.8009, 0.75, 0.7859, 0.5, 0.7594, 0.5, 0.625, 0.8095, 0.625, 0.5183, 0.7362, 0.5, 0.6119, 0.14, 0.6128, 0.0, 0.625, 0.03123, 0.625, 0.1137, 0.375, 0.2308, 0.6119, 0.14, 0.625, 0.25, 0.375, 0.5, 0.625, 0.3656, 0.625, 0.3888, 0.6064, 0.5, 0.625, 0.3656, 0.375, 0.5, 0.625, 0.3391, 0.6017, 0.3692, 0.375, 0.75, 0.125, 0.75, 0.125, 0.5192, 0.375, 0.0, 0.6128, 0.0, 0.6119, 0.14, 0.375, 0.2308, 0.375, 0.5, 0.625, 0.5183, 0.6108, 0.75, 0.375, 0.75, 0.375, 0.75, 0.6108, 0.75, 0.625, 0.9259, 0.375, 1.0, 0.8284, 0.75, 0.862, 0.7164, 0.6128, 1.0, 0.7362, 0.5, 0.625, 0.5183, 0.6064, 0.5, 0.125, 0.5192, 0.1339, 0.5, 0.375, 0.5, 0.375, 0.75, 0.375, 0.2589, 0.625, 0.25, 0.625, 0.3391, 0.375, 0.5, 0.875, 0.6363, 0.8009, 0.75, 0.875, 0.5, 0.865, 0.5836, 0.625, 0.3656, 0.6017, 0.3692, 0.7554, 0.5228, 0.625, 0.25, 0.1339, 0.5, 0.375, 0.2308, 0.875, 0.6363, 0.865, 0.5836, 0.6119, 0.14, 0.6119, 0.14, 0.865, 0.5836, 0.625, 0.25, 0.7554, 0.5228, 0.6017, 0.3692, 0.7859, 0.5, 0.6128, 1.0, 0.862, 0.7164, 0.625, 0.03123, 0.625, 0.9259, 0.6108, 0.75, 0.625, 0.8095, 0.6108, 0.75, 0.625, 0.5183, 0.625, 0.8095, 0.625, 0.8095, 0.7859, 0.5, 0.8009, 0.75, 0.7859, 0.5, 0.625, 0.8095, 0.7594, 0.5, 0.7554, 0.5228, 0.625, 0.5183, 0.375, 0.5, 0.6064, 0.5, 0.862, 0.7164, 0.875, 0.6363, 0.875, 0.7188, 0.8009, 0.75, 0.875, 0.6363, 0.862, 0.7164, 0.8284, 0.75, 0.375, 1.0, 0.625, 0.9259, 0.625, 0.9534, 0.6128, 1.0, 0.875, 0.5, 0.8009, 0.75, 0.7859, 0.5, 0.7594, 0.5, 0.625, 0.8095, 0.625, 0.5183, 0.7362, 0.5, 0.6119, 0.14, 0.6128, 0.0, 0.625, 0.03123, 0.625, 0.1137, 0.375, 0.2308, 0.6119, 0.14, 0.625, 0.25, 0.375, 0.5, 0.625, 0.3656, 0.625, 0.3888, 0.6064, 0.5, 0.625, 0.3656, 0.375, 0.5, 0.625, 0.3391, 0.6017, 0.3692, 0.375, 0.75, 0.125, 0.75, 0.125, 0.5192, 0.375, 0.0, 0.6128, 0.0, 0.6119, 0.14, 0.375, 0.2308, 0.375, 0.5, 0.625, 0.5183, 0.6108, 0.75, 0.375, 0.75, 0.375, 0.75, 0.6108, 0.75, 0.625, 0.9259, 0.375, 1.0, 0.8284, 0.75, 0.862, 0.7164, 0.6128, 1.0, 0.7362, 0.5, 0.625, 0.5183, 0.6064, 0.5, 0.125, 0.5192, 0.1339, 0.5, 0.375, 0.5, 0.375, 0.75, 0.375, 0.2589, 0.625, 0.25, 0.625, 0.3391, 0.375, 0.5, 0.875, 0.6363, 0.8009, 0.75, 0.875, 0.5, 0.865, 0.5836, 0.625, 0.3656, 0.6017, 0.3692, 0.7554, 0.5228, 0.625, 0.25, 0.1339, 0.5, 0.375, 0.2308, 0.875, 0.6363, 0.865, 0.5836, 0.6119, 0.14, 0.6119, 0.14, 0.865, 0.5836, 0.625, 0.25, 0.7554, 0.5228, 0.6017, 0.3692, 0.7859, 0.5, 0.6128, 1.0, 0.862, 0.7164, 0.625, 0.03123, 0.625, 0.9259, 0.6108, 0.75, 0.625, 0.8095, 0.6108, 0.75, 0.625, 0.5183, 0.625, 0.8095, 0.625, 0.8095, 0.7859, 0.5, 0.8009, 0.75, 0.7859, 0.5, 0.625, 0.8095, 0.7594, 0.5, 0.7554, 0.5228, 0.625, 0.5183, 0.375, 0.5, 0.6064, 0.5, 0.862, 0.7164, 0.875, 0.6363, 0.875, 0.7188, 0.8009, 0.75, 0.875, 0.6363, 0.862, 0.7164, 0.8284, 0.75, 0.375, 1.0, 0.625, 0.9259, 0.625, 0.9534, 0.6128, 1.0, 0.875, 0.5, 0.8009, 0.75, 0.7859, 0.5, 0.7594, 0.5, 0.625, 0.8095, 0.625, 0.5183, 0.7362, 0.5, 0.6119, 0.14, 0.6128, 0.0, 0.625, 0.03123, 0.625, 0.1137, 0.375, 0.2308, 0.6119, 0.14, 0.625, 0.25, 0.375, 0.5, 0.625, 0.3656, 0.625, 0.3888, 0.6064, 0.5, 0.625, 0.3656, 0.375, 0.5, 0.625, 0.3391, 0.6017, 0.3692, 0.375, 0.75, 0.125, 0.75, 0.125, 0.5192, 0.375, 0.0, 0.6128, 0.0, 0.6119, 0.14, 0.375, 0.2308, 0.375, 0.5, 0.625, 0.5183, 0.6108, 0.75, 0.375, 0.75, 0.375, 0.75, 0.6108, 0.75, 0.625, 0.9259, 0.375, 1.0, 0.8284, 0.75, 0.862, 0.7164, 0.6128, 1.0, 0.7362, 0.5, 0.625, 0.5183, 0.6064, 0.5, 0.125, 0.5192, 0.1339, 0.5, 0.375, 0.5, 0.375, 0.75, 0.375, 0.2589, 0.625, 0.25, 0.625, 0.3391, 0.375, 0.5, 0.875, 0.6363, 0.8009, 0.75, 0.875, 0.5, 0.865, 0.5836, 0.625, 0.3656, 0.6017, 0.3692, 0.7554, 0.5228, 0.625, 0.25, 0.1339, 0.5, 0.375, 0.2308, 0.875, 0.6363, 0.865, 0.5836, 0.6119, 0.14, 0.6119, 0.14, 0.865, 0.5836, 0.625, 0.25, 0.7554, 0.5228, 0.6017, 0.3692, 0.7859, 0.5, 0.6128, 1.0, 0.862, 0.7164, 0.625, 0.03123, 0.625, 0.9259, 0.6108, 0.75, 0.625, 0.8095, 0.6108, 0.75, 0.625, 0.5183, 0.625, 0.8095, 0.625, 0.8095, 0.7859, 0.5, 0.8009, 0.75, 0.7859, 0.5, 0.625, 0.8095, 0.7594, 0.5, 0.7554, 0.5228, 0.625, 0.5183, 0.375, 0.5, 0.6064, 0.5, 0.862, 0.7164, 0.875, 0.6363, 0.875, 0.7188, 0.8009, 0.75, 0.875, 0.6363, 0.862, 0.7164, 0.8284, 0.75, 0.375, 1.0, 0.625, 0.9259, 0.625, 0.9534, 0.6128, 1.0, 0.875, 0.5, 0.8009, 0.75, 0.7859, 0.5, 0.7594, 0.5, 0.625, 0.8095, 0.625, 0.5183, 0.7362, 0.5, 0.6119, 0.14, 0.6128, 0.0, 0.625, 0.03123, 0.625, 0.1137, 0.375, 0.2308, 0.6119, 0.14, 0.625, 0.25, 0.375, 0.5, 0.625, 0.3656, 0.625, 0.3888, 0.6064, 0.5, 0.625, 0.3656, 0.375, 0.5, 0.625, 0.3391, 0.6017, 0.3692, 0.375, 0.75, 0.125, 0.75, 0.125, 0.5192])
me_cube_005.materials.append(mat_material_005)
me_cube_005.materials.append(mat_material_001)
me_cube_005.materials.append(mat_material_003)
me_cube_005.update()

# ---- objects
ob_cube_004 = bpy.data.objects.new('Cube.004', me_cube_005)

# ---- transforms, parenting, visibility, modifiers, constraints
ob_cube_004.location = (0.0, 7.655, 0.0)
ob_cube_004.rotation_euler = (1.571, -4.371e-08, 1.571)
ob_cube_004.scale = (1.0, 2.565, 1.0)

# ---- collection membership
col_collection.objects.link(ob_cube_004)

# ---- scene / render settings (as saved in the file)
scene.frame_start = 1; scene.frame_end = 250; scene.frame_set(22)
scene.render.engine = 'BLENDER_EEVEE_NEXT'
scene.cycles.sampling_pattern = 'TABULATED_SOBOL'
bpy.context.view_layer.update()

# ---- added for rendering (the .blend has no active camera and no usable light): camera, sun
cam_auto = bpy.data.cameras.new('AutoCamera')
cam_auto.lens = 50.0
cam_auto.sensor_width = 36.0
cam_auto.clip_end = 1000.0
ob_auto_camera = bpy.data.objects.new('AutoCamera', cam_auto)
scene.collection.objects.link(ob_auto_camera)
ob_auto_camera.location = (56.3423, -39.0538, 43.8807)
ob_auto_camera.rotation_euler = (1.09748, -7.21219e-08, 0.694738)
scene.camera = ob_auto_camera
light_auto_sun = bpy.data.lights.new('AutoSun', 'SUN')
light_auto_sun.energy = 3.0
light_auto_sun.angle = 0.0523599
ob_auto_sun = bpy.data.objects.new('AutoSun', light_auto_sun)
scene.collection.objects.link(ob_auto_sun)
ob_auto_sun.rotation_euler = (0.872665, 0.174533, 0.523599)
bpy.context.view_layer.update()
